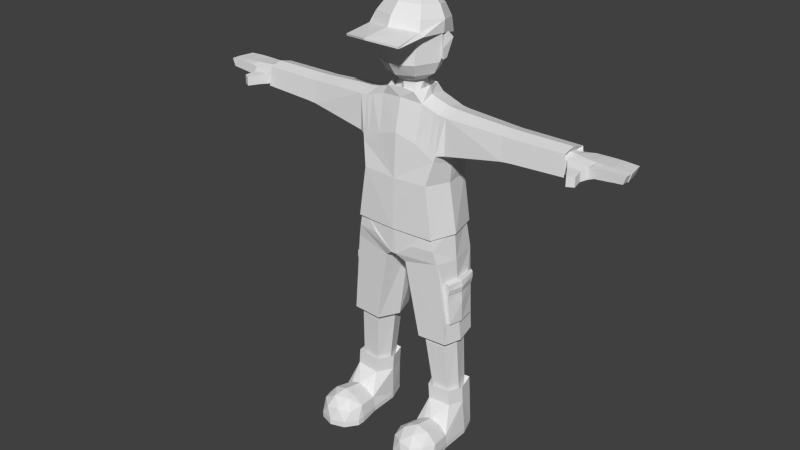 # Source: Max8_-_Nope.blend  (saved by Blender 2.71.0; exported with 4.5.12 LTS)
import bpy
from mathutils import Matrix  # noqa: F401  (used for matrix-valued properties, if any)

bpy.ops.wm.read_factory_settings(use_empty=True)
scene = bpy.context.scene
scene.name = 'Scene'

# ---- collections
col_collection_1 = bpy.data.collections.new('Collection 1'); scene.collection.children.link(col_collection_1)

# ---- world
world_world = bpy.data.worlds.new('World'); scene.world = world_world
world_world.color = (0.05088, 0.05088, 0.05088)
world_world.use_sun_shadow = False
world_world.sun_shadow_jitter_overblur = 0.0
world_world.cycles.sampling_method = 'MANUAL'
world_world.cycles.sample_map_resolution = 256

# ---- meshes
me_max = bpy.data.meshes.new('Max')
me_max.from_pydata([(0.8997, 0.6701, 1.101), (0.8229, -0.5958, 1.17), (0.5178, -0.3369, 2.848), (0.3969, 0.5205, 2.866), (0.9917, 0.5602, 1.843), (0.9781, -0.4644, 1.854), (1.018, -0.001037, 1.125), (0.4643, -0.001037, 3.156), (0.3434, -0.3966, 3.085), (0.3434, 0.3945, 3.085), (0.4877, 0.02178, 2.951), (0.9922, 0.7721, -0.06337), (0.9922, -0.6083, -0.03906), (1.201, 0.0134, -0.04565), (1.042, 0.03091, 1.664), (0.9668, -0.3441, 2.713), (0.9585, 0.4599, 2.702), (0.9367, 0.01457, 2.817), (2.757, 0.03642, 1.999), (2.74, 0.01772, 2.722), (2.735, -0.2883, 2.647), (2.764, 0.42, 2.146), (2.756, -0.3447, 2.157), (2.742, 0.3873, 2.622), (2.483, -0.2875, 2.653), (2.513, 0.4175, 2.118), (2.484, 0.3879, 2.621), (2.481, 0.01924, 2.724), (2.512, -0.3471, 2.136), (2.517, 0.03263, 1.975), (3.953, 0.02141, 2.062), (3.916, 0.003777, 2.73), (3.914, -0.2793, 2.661), (3.955, 0.3762, 2.199), (3.948, -0.3311, 2.208), (3.92, 0.3456, 2.637), (0.2955, 0.02506, 2.932), (0.3199, -0.2503, 2.919), (0.2271, 0.3003, 2.932), (0.9454, 0.6914, 0.09882), (0.949, -0.54, 0.1755), (1.133, 0.04632, 0.1159), (3.816, 0.03146, 2.183), (3.799, 0.01617, 2.609), (3.802, -0.2309, 2.546), (3.814, 0.3405, 2.245), (3.813, -0.2756, 2.254), (3.803, 0.3142, 2.524), (0.05738, 0.7837, -0.6752), (0.05738, -0.6419, -0.6455), (0.9454, 0.6914, 0.09882), (0.05738, 0.7837, -0.6752), (0.05738, -0.6419, -0.6455), (1.05, 0.7557, -0.684), (1.096, -0.5145, -0.6248), (1.206, 0.04925, -0.6882), (0.2153, 0.7152, -0.8655), (0.2623, -0.5551, -0.8066), (0.1311, 0.0455, -0.8571), (0.05738, 0.03632, -0.6604), (1.244, 0.6118, -2.657), (1.308, -0.4455, -2.608), (1.377, 0.05076, -2.673), (0.5696, 0.5761, -2.671), (0.5953, -0.4812, -2.622), (0.3957, 0.04747, -2.667), (1.241, 0.05623, -1.183), (1.241, 0.05623, -1.183), (1.309, 0.05893, -2.174), (1.199, 0.5176, -1.674), (1.235, 0.4762, -2.168), (1.164, 0.559, -1.18), (1.225, -0.3257, -1.649), (1.262, -0.2984, -2.145), (1.188, -0.3531, -1.153), (1.382, 0.0589, -1.674), (1.275, 0.5359, -1.416), (1.379, 0.06024, -2.169), (1.27, 0.5189, -1.669), (1.305, 0.4775, -2.163), (1.234, 0.5603, -1.121), (1.295, -0.3244, -1.644), (1.332, -0.2971, -2.14), (1.258, -0.3518, -1.093), (1.164, 0.559, -1.18), (1.188, -0.3531, -1.153), (1.311, 0.05755, -1.124), (1.234, 0.5603, -1.121), (1.258, -0.3518, -1.093), (1.252, 0.5396, -1.302), (1.346, 0.05822, -1.306), (1.276, -0.3381, -1.276), (1.206, -0.3394, -1.28), (1.354, 0.05832, -1.17), (1.277, 0.5611, -1.167), (1.301, -0.351, -1.139), (1.354, 0.05832, -1.17), (1.277, 0.5611, -1.167), (1.301, -0.351, -1.139), (1.295, 0.5404, -1.293), (1.389, 0.05899, -1.297), (1.32, -0.3373, -1.267), (1.369, 0.05453, -1.42), (1.299, -0.3418, -1.39), (1.019, -0.5623, -0.3152), (1.109, 0.5047, -2.511), (1.16, -0.3313, -2.473), (1.242, 0.06107, -2.524), (0.658, 0.4765, -2.582), (0.6783, -0.3595, -2.544), (0.5205, 0.05847, -2.579), (0.4996, -0.626, -0.3255), (0.7211, -0.5852, -0.06605), (0.4745, -0.5964, 0.1458), (0.7147, 0.07601, -4.138), (0.8534, -0.2343, -4.109), (0.8084, 0.3863, -4.139), (1.354, 0.07794, -4.133), (1.275, -0.2134, -4.089), (1.263, 0.4073, -4.119), (0.6261, 0.07269, -4.34), (0.8088, -0.336, -4.302), (0.7495, 0.4813, -4.342), (1.468, 0.07524, -4.334), (1.364, -0.3084, -4.275), (1.348, 0.5089, -4.316), (0.5993, 0.07269, -3.964), (0.782, -0.336, -3.926), (0.7227, 0.4813, -3.966), (1.442, 0.07524, -3.957), (1.337, -0.3084, -3.899), (1.321, 0.5089, -3.94), (0.7501, -1.571, -5.199), (0.5414, -1.284, -5.199), (1.426, -1.571, -5.199), (1.088, -1.681, -5.199), (1.634, -1.284, -5.199), (0.5414, -1.107, -5.199), (1.634, -1.107, -5.199), (1.247, -1.595, -4.805), (0.6721, -1.409, -4.805), (1.602, -1.107, -4.805), (1.088, -1.107, -4.487), (0.8435, -1.107, -4.573), (1.634, -1.107, -5.061), (0.5414, -1.107, -5.061), (1.634, -1.284, -5.061), (1.088, -1.681, -5.061), (1.426, -1.571, -5.061), (0.5414, -1.284, -5.061), (0.7501, -1.571, -5.061), (1.483, -1.394, -4.759), (0.9368, -1.571, -4.759), (0.5991, -1.107, -4.759), (1.181, -1.394, -4.573), (1.39, -1.107, -4.573), (0.8435, -1.284, -4.573), (0.6239, -0.6147, -5.2), (1.552, -0.6147, -5.2), (1.524, -0.6147, -4.865), (1.088, -0.6147, -4.595), (0.8804, -0.6147, -4.668), (1.552, -0.6147, -5.083), (0.6239, -0.6147, -5.083), (0.6729, -0.6147, -4.826), (1.344, -0.6147, -4.668), (0.7804, 0.5003, -5.176), (1.395, 0.5003, -5.176), (1.395, 0.5003, -5.099), (0.7804, 0.5003, -5.099), (0.637, 0.08035, -5.198), (1.539, 0.08035, -5.198), (1.539, 0.08035, -5.084), (0.637, 0.08035, -5.084), (0.288, 0.008098, 3.245), (0.1953, -0.2157, 3.245), (0.1953, 0.2319, 3.245), (1.134, 0.4995, -2.816), (1.187, -0.3271, -2.779), (1.271, 0.0609, -2.832), (0.6889, 0.4717, -2.839), (0.7126, -0.355, -2.802), (0.5561, 0.05832, -2.837), (1.171, -0.3292, -2.62), (0.6926, -0.3573, -2.667), (0.2758, 0.3595, 4.966), (0.4178, 0.5207, 4.768), (0.5239, 0.6045, 4.479), (0.5767, 0.598, 4.17), (0.3566, 0.1353, 5.018), (0.6028, 0.1064, 4.85), (0.762, 0.06311, 4.581), (0.7588, 0.03403, 4.306), (0.2758, -0.08895, 5.038), (0.4427, -0.308, 4.901), (0.5708, -0.4782, 4.653), (0.704, -0.5739, 4.343), (0.6679, -1.268, 4.277), (0.625, -0.5546, 4.42), (0.6679, -1.273, 4.322), (0.4066, -0.3985, 4.72), (0.4671, -0.5322, 3.693), (0.385, -0.4054, 3.425), (0.5192, -0.5111, 4.515), (0.6908, 0.008098, 3.693), (0.5563, 0.008098, 3.425), (0.5751, 0.008098, 4.72), (0.4066, 0.4147, 4.72), (0.4671, 0.5484, 3.693), (0.385, 0.4216, 3.425), (0.5192, 0.5273, 4.515), (0.7343, 0.008098, 4.515), (0.7439, 0.008098, 4.248), (0.754, 0.008098, 3.97), (0.7173, 0.073, 4.242), (0.6805, 0.1379, 4.515), (0.7368, 0.1757, 3.758), (0.7715, 0.3341, 4.161), (0.7347, 0.2075, 4.304), (0.7368, 0.07426, 3.74), (0.7143, 0.008098, 3.772), (1.132, -0.3476, 2.701), (1.132, 0.4411, 2.684), (1.132, 0.01072, 2.792), (1.132, 0.03414, 1.702), (1.132, 0.471, 1.847), (1.132, -0.3706, 1.87), (2.613, 0.3876, 2.621), (2.61, 0.01848, 2.723), (2.637, 0.03453, 1.987), (2.638, 0.4188, 2.132), (3.694, -0.281, 2.658), (3.694, 0.3858, 2.187), (3.694, 0.02466, 2.048), (3.694, -0.334, 2.197), (3.694, 0.006412, 2.729), (3.694, 0.3536, 2.634), (4.814, -0.2713, 2.365), (4.866, -0.2713, 2.369), (4.92, -0.2713, 2.378), (4.809, -0.1011, 2.594), (4.93, -0.1051, 2.588), (4.92, -0.1051, 2.394), (4.866, -0.1036, 2.392), (4.814, -0.1011, 2.388), (4.93, -0.2713, 2.585), (4.809, -0.2713, 2.584), (5.155, -0.2713, 2.399), (5.155, -0.1074, 2.399), (3.945, -0.2545, 2.545), (3.961, 0.009633, 2.199), (5.221, -0.2713, 2.579), (5.221, -0.1097, 2.577), (3.959, -0.005564, 2.608), (3.956, -0.2974, 2.25), (4.515, -0.2713, 2.323), (4.569, -0.2713, 2.343), (4.624, -0.2713, 2.346), (4.509, -0.0946, 2.597), (4.628, -0.0946, 2.593), (4.624, -0.0946, 2.363), (4.566, -0.0946, 2.36), (4.512, -0.0946, 2.339), (4.628, -0.2713, 2.576), (4.509, -0.2713, 2.568), (4.809, 0.352, 2.57), (4.93, 0.3394, 2.572), (4.92, 0.3394, 2.379), (4.866, 0.3457, 2.37), (4.814, 0.352, 2.366), (5.096, 0.313, 2.392), (5.161, 0.313, 2.572), (4.509, 0.3671, 2.561), (4.628, 0.3671, 2.563), (4.624, 0.3671, 2.354), (4.569, 0.3671, 2.35), (4.515, 0.3671, 2.338), (4.809, -0.09348, 2.592), (4.814, -0.09348, 2.375), (5.165, -0.08846, 2.386), (5.231, -0.08658, 2.577), (4.92, -0.09085, 2.381), (4.866, -0.09348, 2.379), (4.93, -0.09085, 2.587), (3.96, 0.3226, 2.528), (3.961, 0.3226, 2.248), (4.228, 0.3671, 2.271), (4.297, -0.07793, 2.602), (4.209, 0.3671, 2.553), (4.299, -0.0869, 2.251), (4.415, -0.2739, 2.544), (4.416, -0.2739, 2.281), (4.054, -0.4256, 2.49), (4.06, -0.4262, 2.248), (4.343, -0.4211, 2.488), (4.344, -0.4211, 2.264), (4.237, -0.7415, 2.46), (4.238, -0.7415, 2.252), (4.386, -0.6622, 2.461), (4.388, -0.6622, 2.253), (4.099, -0.4889, 2.252), (4.097, -0.4889, 2.481), (4.019, -0.3616, 2.246), (4.018, -0.3618, 2.503), (0.489, -0.5163, 2.009), (0.5296, 0.6099, 2.116), (0.8176, -0.4814, 1.905), (0.8401, 0.5765, 1.933), (0.7894, 0.01693, 2.861), (0.8195, -0.3418, 2.757), (0.7743, 0.4797, 2.756), (0.9739, 0.5814, 1.7), (0.9481, -0.4898, 1.722), (1.037, 0.02473, 1.56), (-0.8997, 0.6701, 1.101), (-0.8229, -0.5958, 1.17), (-0.5178, -0.3369, 2.848), (-0.3969, 0.5205, 2.866), (-0.9917, 0.5602, 1.843), (-0.9781, -0.4644, 1.854), (-1.018, -0.001037, 1.125), (-0.4643, -0.001037, 3.156), (-0.3434, -0.3966, 3.085), (-0.3434, 0.3945, 3.085), (-0.4877, 0.02178, 2.951), (-0.9922, 0.7721, -0.06337), (-0.9922, -0.6083, -0.03906), (-1.201, 0.0134, -0.04565), (-1.042, 0.03091, 1.664), (-0.9668, -0.3441, 2.713), (-0.9585, 0.4599, 2.702), (-0.9367, 0.01457, 2.817), (-2.757, 0.03642, 1.999), (-2.74, 0.01772, 2.722), (-2.735, -0.2883, 2.647), (-2.764, 0.42, 2.146), (-2.756, -0.3447, 2.157), (-2.742, 0.3873, 2.622), (-2.483, -0.2875, 2.653), (-2.513, 0.4175, 2.118), (-2.484, 0.3879, 2.621), (-2.481, 0.01924, 2.724), (-2.512, -0.3471, 2.136), (-2.517, 0.03263, 1.975), (-3.953, 0.02141, 2.062), (-3.916, 0.003777, 2.73), (-3.914, -0.2793, 2.661), (-3.955, 0.3762, 2.199), (-3.948, -0.3311, 2.208), (-3.92, 0.3456, 2.637), (-0.2955, 0.02506, 2.932), (-0.3199, -0.2503, 2.919), (-0.2271, 0.3003, 2.932), (-0.9454, 0.6914, 0.09882), (-0.949, -0.54, 0.1755), (-1.133, 0.04632, 0.1159), (-3.816, 0.03146, 2.183), (-3.799, 0.01617, 2.609), (-3.802, -0.2309, 2.546), (-3.814, 0.3405, 2.245), (-3.813, -0.2756, 2.254), (-3.803, 0.3142, 2.524), (0.0, -0.407, 2.901), (0.0, 0.4586, 3.061), (0.0, 0.6701, 1.12), (0.0, -0.5682, 2.163), (0.0, 0.6596, 2.389), (0.0, -0.6258, 1.146), (0.0, 0.4586, 3.061), (0.0, -0.407, 2.901), (0.0, -0.407, 2.901), (0.0, 0.4586, 3.061), (0.0, -0.3966, 3.121), (0.0, 0.3945, 3.121), (0.0, 0.7721, -0.05662), (0.0, -0.6698, -0.03864), (2.419e-23, -0.2961, 2.928), (-2.419e-23, 0.3048, 2.935), (0.0, 0.7244, 0.09882), (0.0, -0.6337, 0.1161), (-0.05738, 0.7837, -0.6752), (-0.05738, -0.6419, -0.6455), (-0.9454, 0.6914, 0.09882), (-0.05738, 0.7837, -0.6752), (-0.05738, -0.6419, -0.6455), (-1.05, 0.7557, -0.684), (-1.096, -0.5145, -0.6248), (-1.206, 0.04925, -0.6882), (-0.2153, 0.7152, -0.8655), (-0.2623, -0.5551, -0.8066), (-0.1311, 0.0455, -0.8571), (-0.05738, 0.03632, -0.6604), (-1.244, 0.6118, -2.657), (-1.308, -0.4455, -2.608), (-1.377, 0.05076, -2.673), (-0.5696, 0.5761, -2.671), (-0.5953, -0.4812, -2.622), (-0.3957, 0.04747, -2.667), (-1.241, 0.05623, -1.183), (-1.241, 0.05623, -1.183), (-1.309, 0.05893, -2.174), (-1.199, 0.5176, -1.674), (-1.235, 0.4762, -2.168), (-1.164, 0.559, -1.18), (-1.225, -0.3257, -1.649), (-1.262, -0.2984, -2.145), (-1.188, -0.3531, -1.153), (-1.382, 0.0589, -1.674), (-1.275, 0.5359, -1.416), (-1.379, 0.06024, -2.169), (-1.27, 0.5189, -1.669), (-1.305, 0.4775, -2.163), (-1.234, 0.5603, -1.121), (-1.295, -0.3244, -1.644), (-1.332, -0.2971, -2.14), (-1.258, -0.3518, -1.093), (-1.164, 0.559, -1.18), (-1.188, -0.3531, -1.153), (-1.311, 0.05755, -1.124), (-1.234, 0.5603, -1.121), (-1.258, -0.3518, -1.093), (-1.252, 0.5396, -1.302), (-1.346, 0.05822, -1.306), (-1.276, -0.3381, -1.276), (-1.206, -0.3394, -1.28), (-1.354, 0.05832, -1.17), (-1.277, 0.5611, -1.167), (-1.301, -0.351, -1.139), (-1.354, 0.05832, -1.17), (-1.277, 0.5611, -1.167), (-1.301, -0.351, -1.139), (-1.295, 0.5404, -1.293), (-1.389, 0.05899, -1.297), (-1.32, -0.3373, -1.267), (-1.369, 0.05453, -1.42), (-1.299, -0.3418, -1.39), (-1.019, -0.5623, -0.3152), (-1.109, 0.5047, -2.511), (-1.16, -0.3313, -2.473), (-1.242, 0.06107, -2.524), (-0.658, 0.4765, -2.582), (-0.6783, -0.3595, -2.544), (-0.5205, 0.05847, -2.579), (-0.4996, -0.626, -0.3255), (-0.7211, -0.5852, -0.06605), (-0.4745, -0.5964, 0.1458), (0.0, 0.7837, -0.6752), (0.0, -0.6419, -0.6455), (0.0, 0.7837, -0.6752), (0.0, -0.6419, -0.6455), (-0.7147, 0.07601, -4.138), (-0.8534, -0.2343, -4.109), (-0.8084, 0.3863, -4.139), (-1.354, 0.07794, -4.133), (-1.275, -0.2134, -4.089), (-1.263, 0.4073, -4.119), (-0.6261, 0.07269, -4.34), (-0.8088, -0.336, -4.302), (-0.7495, 0.4813, -4.342), (-1.468, 0.07524, -4.334), (-1.364, -0.3084, -4.275), (-1.348, 0.5089, -4.316), (-0.5993, 0.07269, -3.964), (-0.782, -0.336, -3.926), (-0.7227, 0.4813, -3.966), (-1.442, 0.07524, -3.957), (-1.337, -0.3084, -3.899), (-1.321, 0.5089, -3.94), (-0.7501, -1.571, -5.199), (-0.5414, -1.284, -5.199), (-1.426, -1.571, -5.199), (-1.088, -1.681, -5.199), (-1.634, -1.284, -5.199), (-0.5414, -1.107, -5.199), (-1.634, -1.107, -5.199), (-1.247, -1.595, -4.805), (-0.6721, -1.409, -4.805), (-1.602, -1.107, -4.805), (-1.088, -1.107, -4.487), (-0.8435, -1.107, -4.573), (-1.634, -1.107, -5.061), (-0.5414, -1.107, -5.061), (-1.634, -1.284, -5.061), (-1.088, -1.681, -5.061), (-1.426, -1.571, -5.061), (-0.5414, -1.284, -5.061), (-0.7501, -1.571, -5.061), (-1.483, -1.394, -4.759), (-0.9368, -1.571, -4.759), (-0.5991, -1.107, -4.759), (-1.181, -1.394, -4.573), (-1.39, -1.107, -4.573), (-0.8435, -1.284, -4.573), (-0.6239, -0.6147, -5.2), (-1.552, -0.6147, -5.2), (-1.524, -0.6147, -4.865), (-1.088, -0.6147, -4.595), (-0.8804, -0.6147, -4.668), (-1.552, -0.6147, -5.083), (-0.6239, -0.6147, -5.083), (-0.6729, -0.6147, -4.826), (-1.344, -0.6147, -4.668), (-0.7804, 0.5003, -5.176), (-1.395, 0.5003, -5.176), (-1.395, 0.5003, -5.099), (-0.7804, 0.5003, -5.099), (-0.637, 0.08035, -5.198), (-1.539, 0.08035, -5.198), (-1.539, 0.08035, -5.084), (-0.637, 0.08035, -5.084), (-0.288, 0.008098, 3.245), (-0.1953, -0.2157, 3.245), (-0.1953, 0.2319, 3.245), (-1.134, 0.4995, -2.816), (-1.187, -0.3271, -2.779), (-1.271, 0.0609, -2.832), (-0.6889, 0.4717, -2.839), (-0.7126, -0.355, -2.802), (-0.5561, 0.05832, -2.837), (-1.171, -0.3292, -2.62), (-0.6926, -0.3573, -2.667), (-0.2758, 0.3595, 4.966), (-0.4178, 0.5207, 4.768), (-0.5239, 0.6045, 4.479), (-0.5767, 0.598, 4.17), (-0.3566, 0.1353, 5.018), (-0.6028, 0.1064, 4.85), (-0.762, 0.06311, 4.581), (-0.7588, 0.03403, 4.306), (-0.2758, -0.08895, 5.038), (-0.4427, -0.308, 4.901), (-0.5708, -0.4782, 4.653), (-0.704, -0.5739, 4.343), (-0.6679, -1.268, 4.277), (-0.625, -0.5546, 4.42), (-0.6679, -1.273, 4.322), (-0.4066, -0.3985, 4.72), (-0.4671, -0.5322, 3.693), (-0.385, -0.4054, 3.425), (-0.5192, -0.5111, 4.515), (-0.6908, 0.008098, 3.693), (-0.5563, 0.008098, 3.425), (-0.5751, 0.008098, 4.72), (-0.4066, 0.4147, 4.72), (-0.4671, 0.5484, 3.693), (-0.385, 0.4216, 3.425), (-0.5192, 0.5273, 4.515), (-0.7343, 0.008098, 4.515), (-0.7439, 0.008098, 4.248), (-0.754, 0.008098, 3.97), (-0.7173, 0.073, 4.242), (-0.6805, 0.1379, 4.515), (-0.7368, 0.1757, 3.758), (-0.7715, 0.3341, 4.161), (-0.7347, 0.2075, 4.304), (-0.7368, 0.07426, 3.74), (-0.7143, 0.008098, 3.772), (0.0, -0.3084, 3.245), (0.0, 0.3246, 3.245), (0.0, 0.4524, 4.963), (0.0, 0.6923, 4.74), (0.0, 0.8287, 4.443), (0.0, 0.8407, 4.115), (0.0, 0.1454, 5.093), (0.0, -0.1818, 5.065), (0.0, -0.4796, 4.929), (0.0, -0.7025, 4.689), (0.0, -0.8002, 4.436), (0.0, -1.499, 4.374), (0.0, -0.8044, 4.48), (0.0, -1.503, 4.418), (0.0, -0.567, 4.72), (0.0, -0.7262, 4.515), (0.0, -0.756, 3.693), (0.0, -0.5767, 3.425), (0.0, 0.5832, 4.72), (0.0, 0.7424, 4.515), (0.0, 0.7722, 3.693), (0.0, 0.5929, 3.425), (-1.132, -0.3476, 2.701), (-1.132, 0.4411, 2.684), (-1.132, 0.01072, 2.792), (-1.132, 0.03414, 1.702), (-1.132, 0.471, 1.847), (-1.132, -0.3706, 1.87), (-2.613, 0.3876, 2.621), (-2.61, 0.01848, 2.723), (-2.637, 0.03453, 1.987), (-2.638, 0.4188, 2.132), (-3.694, -0.281, 2.658), (-3.694, 0.3858, 2.187), (-3.694, 0.02466, 2.048), (-3.694, -0.334, 2.197), (-3.694, 0.006412, 2.729), (-3.694, 0.3536, 2.634), (-4.814, -0.2713, 2.365), (-4.866, -0.2713, 2.369), (-4.92, -0.2713, 2.378), (-4.809, -0.1011, 2.594), (-4.93, -0.1051, 2.588), (-4.92, -0.1051, 2.394), (-4.866, -0.1036, 2.392), (-4.814, -0.1011, 2.388), (-4.93, -0.2713, 2.585), (-4.809, -0.2713, 2.584), (-5.155, -0.2713, 2.399), (-5.155, -0.1074, 2.399), (-3.945, -0.2545, 2.545), (-3.961, 0.009633, 2.199), (-5.221, -0.2713, 2.579), (-5.221, -0.1097, 2.577), (-3.959, -0.005564, 2.608), (-3.956, -0.2974, 2.25), (-4.515, -0.2713, 2.323), (-4.569, -0.2713, 2.343), (-4.624, -0.2713, 2.346), (-4.509, -0.0946, 2.597), (-4.628, -0.0946, 2.593), (-4.624, -0.0946, 2.363), (-4.566, -0.0946, 2.36), (-4.512, -0.0946, 2.339), (-4.628, -0.2713, 2.576), (-4.509, -0.2713, 2.568), (-4.809, 0.352, 2.57), (-4.93, 0.3394, 2.572), (-4.92, 0.3394, 2.379), (-4.866, 0.3457, 2.37), (-4.814, 0.352, 2.366), (-5.096, 0.313, 2.392), (-5.161, 0.313, 2.572), (-4.509, 0.3671, 2.561), (-4.628, 0.3671, 2.563), (-4.624, 0.3671, 2.354), (-4.569, 0.3671, 2.35), (-4.515, 0.3671, 2.338), (-4.809, -0.09348, 2.592), (-4.814, -0.09348, 2.375), (-5.165, -0.08846, 2.386), (-5.231, -0.08658, 2.577), (-4.92, -0.09085, 2.381), (-4.866, -0.09348, 2.379), (-4.93, -0.09085, 2.587), (-3.96, 0.3226, 2.528), (-3.961, 0.3226, 2.248), (-4.228, 0.3671, 2.271), (-4.297, -0.07793, 2.602), (-4.209, 0.3671, 2.553), (-4.299, -0.0869, 2.251), (-4.415, -0.2739, 2.544), (-4.416, -0.2739, 2.281), (-4.054, -0.4256, 2.49), (-4.06, -0.4262, 2.248), (-4.343, -0.4211, 2.488), (-4.344, -0.4211, 2.264), (-4.237, -0.7415, 2.46), (-4.238, -0.7415, 2.252), (-4.386, -0.6622, 2.461), (-4.388, -0.6622, 2.253), (-4.099, -0.4889, 2.252), (-4.097, -0.4889, 2.481), (-4.019, -0.3616, 2.246), (-4.018, -0.3618, 2.503), (-0.489, -0.5163, 2.009), (-0.5296, 0.6099, 2.116), (-0.8176, -0.4814, 1.905), (-0.8401, 0.5765, 1.933), (-0.7894, 0.01693, 2.861), (-0.8195, -0.3418, 2.757), (-0.7743, 0.4797, 2.756), (-0.9739, 0.5814, 1.7), (-0.9481, -0.4898, 1.722), (-1.037, 0.02473, 1.56)], [], [(311, 313, 6, 0), (306, 304, 365, 367, 1, 312), (366, 305, 307, 311, 0, 364), (307, 310, 16, 4), (7, 2, 10), (6, 1, 12, 13), (364, 0, 11, 374), (1, 367, 375, 12), (0, 6, 13, 11), (369, 2, 362), (306, 5, 15, 309), (10, 9, 7), (310, 308, 17, 16), (25, 225, 222, 26), (17, 15, 221, 223), (18, 22, 229), (3, 9, 10), (20, 24, 28, 22), (20, 22, 234, 231), (230, 227, 23, 21), (19, 20, 231, 235), (3, 371, 373, 9), (227, 228, 19, 23), (3, 363, 371), (25, 230, 229, 29), (308, 309, 15, 17), (362, 2, 370), (235, 31, 35, 236), (370, 2, 8, 372), (2, 7, 8), (22, 28, 229), (236, 35, 33, 232), (26, 222, 223, 27), (312, 1, 6, 313), (234, 233, 30, 34), (233, 232, 33, 30), (368, 3, 305, 366), (2, 369, 365, 304), (5, 226, 221, 15), (3, 368, 363), (4, 225, 224, 14), (224, 29, 28, 226), (4, 16, 222, 225), (9, 373, 377, 38), (8, 7, 36, 37), (9, 38, 36, 7), (372, 8, 37, 376), (40, 113, 112), (40, 112, 104), (13, 12, 40, 41), (374, 11, 39, 378), (11, 13, 41, 39), (34, 30, 42, 46), (30, 33, 45, 42), (35, 47, 45, 33), (31, 32, 44, 43), (32, 34, 46, 44), (31, 43, 47, 35), (378, 39, 48, 446), (446, 48, 51, 448), (49, 447, 449, 52), (51, 50, 53, 56), (48, 39, 50, 51), (58, 57, 52, 49, 59), (56, 58, 59, 48, 51), (56, 63, 65, 58), (58, 65, 64, 57), (73, 68, 77, 82), (89, 80, 94, 99), (72, 73, 82, 81), (74, 92, 91, 83), (62, 68, 73, 72, 92, 74, 67, 55, 54, 61), (62, 60, 53, 55, 67, 71, 69, 70, 68), (78, 75, 77, 79), (83, 91, 101, 95), (75, 81, 82, 77), (70, 69, 78, 79), (69, 71, 80, 89, 78), (68, 70, 79, 77), (80, 71, 84, 87), (57, 64, 61, 54), (56, 53, 60, 63), (52, 449, 448, 51), (66, 85, 88, 86), (84, 66, 86, 87), (100, 101, 103, 102), (67, 74, 85, 66), (74, 83, 88, 85), (71, 67, 66, 84), (92, 72, 81, 91), (89, 90, 75, 78), (90, 91, 81, 75), (95, 93, 96, 98), (94, 93, 100, 99), (93, 95, 101, 100), (93, 94, 97, 96), (88, 83, 95, 98), (86, 88, 98, 96), (87, 86, 96, 97), (80, 87, 97, 94), (91, 90, 102, 103), (90, 89, 76, 102), (89, 99, 76), (99, 100, 102, 76), (101, 91, 103), (55, 104, 54), (63, 108, 110, 65), (65, 110, 109, 64), (63, 60, 105, 108), (61, 64, 109, 106), (60, 62, 107, 105), (62, 61, 106, 107), (112, 111, 104), (111, 52, 57, 54, 104), (111, 49, 52), (177, 179, 117, 119), (179, 178, 118, 117), (180, 116, 114, 182), (164, 161, 121, 120), (120, 126, 128, 122), (130, 129, 117, 118), (127, 115, 114, 126), (123, 172, 168, 125), (146, 148, 134, 136), (138, 136, 134, 135, 132, 133, 137), (143, 142, 160, 161), (144, 146, 136, 138), (147, 150, 132, 135), (149, 145, 137, 133), (139, 151, 154), (140, 152, 156), (145, 149, 153), (147, 148, 139), (149, 150, 140), (153, 156, 143), (146, 144, 141), (143, 156, 142), (148, 151, 139), (148, 146, 151), (146, 141, 151), (150, 152, 140), (150, 147, 152), (147, 139, 152), (149, 140, 153), (154, 155, 142), (154, 151, 155), (151, 141, 155), (156, 154, 142), (156, 152, 154), (152, 139, 154), (144, 138, 158, 162), (148, 147, 135, 134), (153, 140, 156), (150, 149, 133, 132), (162, 158, 171, 172), (145, 153, 164, 163), (141, 144, 162, 159), (153, 143, 161, 164), (155, 141, 159, 165), (142, 155, 165, 160), (137, 145, 163, 157), (138, 137, 157, 158), (173, 120, 122, 169), (160, 121, 161), (160, 165, 124), (159, 123, 124, 165), (169, 168, 167, 166), (170, 173, 169, 166), (158, 157, 170, 171), (171, 170, 166, 167), (172, 171, 167, 168), (157, 163, 173, 170), (168, 169, 122, 125), (164, 120, 173, 163), (129, 131, 119, 117), (121, 124, 130, 127), (121, 127, 126, 120), (126, 114, 116, 128), (127, 130, 118, 115), (131, 128, 116, 119), (38, 377, 558, 176), (38, 176, 36), (106, 109, 184, 183), (180, 177, 119, 116), (125, 122, 128, 131), (183, 184, 181, 178), (178, 179, 183), (106, 183, 107), (105, 107, 179, 177), (181, 184, 182), (108, 180, 182, 110), (183, 179, 107), (109, 110, 184), (108, 105, 177, 180), (37, 174, 175), (376, 37, 175, 557), (36, 176, 174), (174, 37, 36), (562, 561, 187, 188), (561, 560, 186, 187), (560, 559, 185, 186), (188, 187, 191, 192), (187, 186, 190, 191), (186, 185, 189, 190), (192, 191, 195, 198, 196), (191, 190, 194, 195), (190, 189, 193, 194), (198, 195, 566, 569), (195, 194, 565, 566), (194, 193, 564, 565), (559, 563, 185), (185, 563, 189), (189, 563, 193), (193, 563, 564), (196, 567, 569, 198), (198, 569, 570, 199), (568, 197, 199, 570), (197, 196, 198, 199), (567, 196, 197, 568), (572, 203, 200, 571), (205, 204, 201, 202), (203, 211, 206, 200), (202, 201, 573, 574), (576, 575, 207, 210), (174, 176, 209, 205), (205, 209, 208, 204), (204, 208, 210, 215, 214, 213, 220), (209, 578, 577, 208), (577, 576, 210, 208), (212, 213, 214), (572, 573, 201, 203), (201, 204, 220, 213, 212, 211, 203), (211, 212, 214, 215), (211, 215, 210, 207, 206), (214, 213, 217, 218), (220, 219, 216, 217, 213), (175, 202, 574, 557), (176, 558, 578, 209), (174, 205, 202, 175), (178, 181, 115, 118), (182, 114, 115, 181), (162, 172, 123, 159), (123, 125, 131, 129), (121, 160, 124), (124, 123, 129, 130), (184, 110, 182), (113, 379, 447, 49, 111, 112), (50, 41, 55, 53), (41, 40, 104, 55), (12, 375, 379, 113, 40), (225, 25, 29, 224), (16, 17, 223, 222), (14, 224, 226, 5), (24, 27, 223, 221), (27, 24, 228), (230, 21, 18, 229), (20, 228, 24), (20, 19, 228), (26, 27, 228, 227), (25, 26, 227, 230), (29, 229, 28), (19, 235, 236, 23), (231, 234, 34, 32), (23, 236, 232, 21), (22, 18, 233, 234), (235, 231, 32, 31), (18, 21, 232, 233), (281, 267, 270, 279), (279, 270, 271, 280), (246, 240, 259, 263), (245, 246, 238), (245, 238, 239), (244, 243, 238, 237), (247, 251, 245, 239), (247, 239, 242, 248), (245, 251, 252, 241), (238, 246, 237), (248, 252, 251, 247), (277, 278, 282), (287, 253, 249, 290), (238, 243, 242, 239), (240, 246, 245, 241), (275, 261, 262, 276), (258, 259, 273, 272), (260, 274, 269, 278), (263, 264, 256), (263, 256, 257), (262, 261, 256, 255), (256, 264, 255), (256, 261, 260, 257), (258, 264, 263, 259), (286, 289, 250, 285), (237, 257, 260, 244), (282, 283, 277), (288, 284, 253, 287), (286, 285, 284, 288), (246, 263, 257, 237), (266, 268, 265), (268, 266, 267), (268, 269, 265), (267, 266, 271, 270), (273, 275, 272), (275, 273, 274), (275, 276, 272), (265, 269, 274, 273), (278, 269, 268, 282), (280, 271, 266, 283), (282, 268, 267, 281), (283, 266, 265, 277), (252, 248, 242, 241), (281, 283, 282), (275, 274, 260, 261), (240, 241, 243), (242, 243, 241), (279, 280, 283, 281), (243, 244, 240), (277, 265, 273, 259), (259, 240, 244, 260), (260, 278, 277, 259), (291, 254, 250, 289), (264, 290, 291, 255), (258, 287, 290, 264), (276, 262, 289, 286), (272, 288, 287, 258), (276, 286, 288, 272), (255, 291, 289, 262), (294, 298, 299, 295), (249, 254, 302, 303), (249, 303, 290), (298, 296, 297, 299), (294, 301, 296, 298), (295, 300, 293), (300, 297, 296, 301), (292, 301, 294), (299, 297, 300, 295), (293, 300, 301, 292), (290, 294, 295, 291), (293, 302, 291, 295), (303, 292, 294, 290), (254, 291, 302), (302, 293, 292, 303), (249, 44, 46, 254), (284, 47, 43, 253), (254, 46, 42, 250), (253, 43, 44, 249), (285, 45, 47, 284), (285, 250, 42, 45), (28, 24, 221, 226), (305, 3, 310, 307), (304, 306, 309, 2), (3, 10, 308, 310), (10, 2, 309, 308), (4, 14, 313, 311), (5, 312, 313, 14), (5, 306, 312), (311, 307, 4), (669, 314, 320, 671), (664, 670, 315, 367, 365, 662), (366, 364, 314, 669, 665, 663), (665, 318, 330, 668), (321, 324, 316), (320, 327, 326, 315), (364, 374, 325, 314), (315, 326, 375, 367), (314, 325, 327, 320), (369, 362, 316), (664, 667, 329, 319), (324, 321, 323), (668, 330, 331, 666), (339, 340, 580, 583), (331, 581, 579, 329), (332, 587, 336), (317, 324, 323), (334, 336, 342, 338), (334, 589, 592, 336), (588, 335, 337, 585), (333, 593, 589, 334), (317, 323, 373, 371), (585, 337, 333, 586), (317, 371, 363), (339, 343, 587, 588), (666, 331, 329, 667), (362, 370, 316), (593, 594, 349, 345), (370, 372, 322, 316), (316, 322, 321), (336, 587, 342), (594, 590, 347, 349), (340, 341, 581, 580), (670, 671, 320, 315), (592, 348, 344, 591), (591, 344, 347, 590), (368, 366, 663, 317), (316, 662, 365, 369), (319, 329, 579, 584), (317, 363, 368), (318, 328, 582, 583), (582, 584, 342, 343), (318, 583, 580, 330), (323, 352, 377, 373), (322, 351, 350, 321), (323, 321, 350, 352), (372, 376, 351, 322), (354, 444, 445), (354, 436, 444), (327, 355, 354, 326), (374, 378, 353, 325), (325, 353, 355, 327), (348, 360, 356, 344), (344, 356, 359, 347), (349, 347, 359, 361), (345, 357, 358, 346), (346, 358, 360, 348), (345, 349, 361, 357), (378, 446, 380, 353), (446, 448, 383, 380), (381, 384, 449, 447), (383, 388, 385, 382), (380, 383, 382, 353), (390, 391, 381, 384, 389), (388, 383, 380, 391, 390), (388, 390, 397, 395), (390, 389, 396, 397), (405, 414, 409, 400), (421, 431, 426, 412), (404, 413, 414, 405), (406, 415, 423, 424), (394, 393, 386, 387, 399, 406, 424, 404, 405, 400), (394, 400, 402, 401, 403, 399, 387, 385, 392), (410, 411, 409, 407), (415, 427, 433, 423), (407, 409, 414, 413), (402, 411, 410, 401), (401, 410, 421, 412, 403), (400, 409, 411, 402), (412, 419, 416, 403), (389, 386, 393, 396), (388, 395, 392, 385), (384, 383, 448, 449), (398, 418, 420, 417), (416, 419, 418, 398), (432, 434, 435, 433), (399, 398, 417, 406), (406, 417, 420, 415), (403, 416, 398, 399), (424, 423, 413, 404), (421, 410, 407, 422), (422, 407, 413, 423), (427, 430, 428, 425), (426, 431, 432, 425), (425, 432, 433, 427), (425, 428, 429, 426), (420, 430, 427, 415), (418, 428, 430, 420), (419, 429, 428, 418), (412, 426, 429, 419), (423, 435, 434, 422), (422, 434, 408, 421), (421, 408, 431), (431, 408, 434, 432), (433, 435, 423), (387, 386, 436), (395, 397, 442, 440), (397, 396, 441, 442), (395, 440, 437, 392), (393, 438, 441, 396), (392, 437, 439, 394), (394, 439, 438, 393), (444, 436, 443), (443, 436, 386, 389, 384), (443, 384, 381), (513, 455, 453, 515), (515, 453, 454, 514), (516, 518, 450, 452), (500, 456, 457, 497), (456, 458, 464, 462), (466, 454, 453, 465), (463, 462, 450, 451), (459, 461, 504, 508), (482, 472, 470, 484), (474, 473, 469, 468, 471, 470, 472), (479, 497, 496, 478), (480, 474, 472, 482), (483, 471, 468, 486), (485, 469, 473, 481), (475, 490, 487), (476, 492, 488), (481, 489, 485), (483, 475, 484), (485, 476, 486), (489, 479, 492), (482, 477, 480), (479, 478, 492), (484, 475, 487), (484, 487, 482), (482, 487, 477), (486, 476, 488), (486, 488, 483), (483, 488, 475), (485, 489, 476), (490, 478, 491), (490, 491, 487), (487, 491, 477), (492, 478, 490), (492, 490, 488), (488, 490, 475), (480, 498, 494, 474), (484, 470, 471, 483), (489, 492, 476), (486, 468, 469, 485), (498, 508, 507, 494), (481, 499, 500, 489), (477, 495, 498, 480), (489, 500, 497, 479), (491, 501, 495, 477), (478, 496, 501, 491), (473, 493, 499, 481), (474, 494, 493, 473), (509, 505, 458, 456), (496, 497, 457), (496, 460, 501), (495, 501, 460, 459), (505, 502, 503, 504), (506, 502, 505, 509), (494, 507, 506, 493), (507, 503, 502, 506), (508, 504, 503, 507), (493, 506, 509, 499), (504, 461, 458, 505), (500, 499, 509, 456), (465, 453, 455, 467), (457, 463, 466, 460), (457, 456, 462, 463), (462, 464, 452, 450), (463, 451, 454, 466), (467, 455, 452, 464), (352, 512, 558, 377), (352, 350, 512), (438, 519, 520, 441), (516, 452, 455, 513), (461, 467, 464, 458), (519, 514, 517, 520), (514, 519, 515), (438, 439, 519), (437, 513, 515, 439), (517, 518, 520), (440, 442, 518, 516), (519, 439, 515), (441, 520, 442), (440, 516, 513, 437), (351, 511, 510), (376, 557, 511, 351), (350, 510, 512), (510, 350, 351), (562, 524, 523, 561), (561, 523, 522, 560), (560, 522, 521, 559), (524, 528, 527, 523), (523, 527, 526, 522), (522, 526, 525, 521), (528, 532, 534, 531, 527), (527, 531, 530, 526), (526, 530, 529, 525), (534, 569, 566, 531), (531, 566, 565, 530), (530, 565, 564, 529), (559, 521, 563), (521, 525, 563), (525, 529, 563), (529, 564, 563), (532, 534, 569, 567), (534, 535, 570, 569), (568, 570, 535, 533), (533, 535, 534, 532), (567, 568, 533, 532), (572, 571, 536, 539), (541, 538, 537, 540), (539, 536, 542, 547), (538, 574, 573, 537), (576, 546, 543, 575), (510, 541, 545, 512), (541, 540, 544, 545), (540, 556, 549, 550, 551, 546, 544), (545, 544, 577, 578), (577, 544, 546, 576), (548, 550, 549), (572, 539, 537, 573), (537, 539, 547, 548, 549, 556, 540), (547, 551, 550, 548), (547, 542, 543, 546, 551), (550, 554, 553, 549), (556, 549, 553, 552, 555), (511, 557, 574, 538), (512, 545, 578, 558), (510, 511, 538, 541), (514, 454, 451, 517), (518, 517, 451, 450), (498, 495, 459, 508), (459, 465, 467, 461), (457, 460, 496), (460, 466, 465, 459), (569, 570, 568, 567), (520, 518, 442), (445, 444, 443, 381, 447, 379), (382, 385, 387, 355), (355, 387, 436, 354), (326, 354, 445, 379, 375), (583, 582, 343, 339), (330, 580, 581, 331), (328, 319, 584, 582), (338, 579, 581, 341), (341, 586, 338), (588, 587, 332, 335), (334, 338, 586), (334, 586, 333), (340, 585, 586, 341), (339, 588, 585, 340), (343, 342, 587), (333, 337, 594, 593), (589, 346, 348, 592), (337, 335, 590, 594), (336, 592, 591, 332), (593, 345, 346, 589), (332, 591, 590, 335), (639, 637, 628, 625), (637, 638, 629, 628), (604, 621, 617, 598), (603, 596, 604), (603, 597, 596), (602, 595, 596, 601), (605, 597, 603, 609), (605, 606, 600, 597), (603, 599, 610, 609), (596, 595, 604), (606, 605, 609, 610), (635, 640, 636), (645, 648, 607, 611), (596, 597, 600, 601), (598, 599, 603, 604), (633, 634, 620, 619), (616, 630, 631, 617), (618, 636, 627, 632), (621, 614, 622), (621, 615, 614), (620, 613, 614, 619), (614, 613, 622), (614, 615, 618, 619), (616, 617, 621, 622), (644, 643, 608, 647), (595, 602, 618, 615), (640, 635, 641), (646, 645, 611, 642), (644, 646, 642, 643), (604, 595, 615, 621), (624, 623, 626), (626, 625, 624), (626, 623, 627), (625, 628, 629, 624), (631, 630, 633), (633, 632, 631), (633, 630, 634), (623, 631, 632, 627), (636, 640, 626, 627), (638, 641, 624, 629), (640, 639, 625, 626), (641, 635, 623, 624), (610, 599, 600, 606), (639, 640, 641), (633, 619, 618, 632), (598, 601, 599), (600, 599, 601), (637, 639, 641, 638), (601, 598, 602), (635, 617, 631, 623), (617, 618, 602, 598), (618, 617, 635, 636), (649, 647, 608, 612), (622, 613, 649, 648), (616, 622, 648, 645), (634, 644, 647, 620), (630, 616, 645, 646), (634, 630, 646, 644), (613, 620, 647, 649), (652, 653, 657, 656), (607, 661, 660, 612), (607, 648, 661), (656, 657, 655, 654), (652, 656, 654, 659), (653, 651, 658), (658, 659, 654, 655), (650, 652, 659), (657, 653, 658, 655), (651, 650, 659, 658), (648, 649, 653, 652), (651, 653, 649, 660), (661, 648, 652, 650), (612, 660, 649), (660, 661, 650, 651), (607, 612, 360, 358), (642, 611, 357, 361), (612, 608, 356, 360), (611, 607, 358, 357), (643, 642, 361, 359), (643, 359, 356, 608), (342, 584, 579, 338), (663, 665, 668, 317), (662, 316, 667, 664), (317, 668, 666, 324), (324, 666, 667, 316), (318, 669, 671, 328), (319, 328, 671, 670), (319, 670, 664), (669, 318, 665)])
_uv = me_max.uv_layers.new(name='UVMap')
_uv.uv.foreach_set('vector', [0.1892, 0.3128, 0.0614, 0.5539, 0.01471, 0.5586, 0.3526, 0.1778, 0.4938, 0.1353, 0.5297, 0.1264, 0.6016, 0.1087, 0.5929, 0.2568, 0.4743, 0.2461, 0.4661, 0.1951, 0.1995, 0.101, 0.2761, 0.1394, 0.3144, 0.1586, 0.3411, 0.2325, 0.3296, 0.2872, 0.1995, 0.2845, 0.2665, 0.08443, 0.1812, 0.4773, 0.3526, 0.1778, 0.2761, 0.1394, 0.95, 0.6413, 0.9931, 0.6917, 0.9789, 0.639, 0.1081, 0.5491, 0.1972, 0.544, 0.1972, 0.6916, 0.1066, 0.6989, 0.1995, 0.2845, 0.3296, 0.2872, 0.343, 0.4427, 0.1995, 0.4417, 0.4743, 0.2461, 0.5929, 0.2568, 0.5835, 0.4147, 0.4409, 0.3975, 0.01471, 0.5586, 0.1081, 0.5491, 0.1066, 0.6989, 0.0, 0.7101, 0.0, 0.0, 0.0, 0.0, 0.0, 0.0, 0.4938, 0.1353, 0.4579, 0.1441, 0.4669, 0.01849, 0.2953, 0.3742, 0.9789, 0.639, 0.9625, 0.5822, 0.95, 0.6413, 0.004867, 0.7434, 0.07182, 0.757, 0.07179, 0.7903, 0.009734, 0.7768, 0.03652, 0.5544, 0.009638, 0.8243, 0.0, 0.0, 0.894, 0.6925, 0.07179, 0.7903, 0.1236, 0.7965, 0.1236, 0.8272, 0.0717, 0.832, 0.0932, 0.5799, 0.7232, 0.7542, 0.0, 0.0, 0.9931, 0.5655, 0.9625, 0.5822, 0.9789, 0.639, 0.0, 0.0, 0.9062, 0.5871, 0.0, 0.0, 0.3084, 0.7063, 0.3084, 0.7063, 0.3795, 0.7101, 0.3795, 0.8427, 0.3128, 0.8434, 0.9124, 0.6935, 0.9124, 0.6242, 0.9309, 0.625, 0.9309, 0.6945, 0.772, 0.581, 0.8175, 0.5803, 0.8217, 0.6959, 0.779, 0.6962, 0.3473, 0.8787, 0.3182, 0.9365, 0.3084, 0.9365, 0.3134, 0.8865, 0.7219, 0.5814, 0.7713, 0.5654, 0.772, 0.581, 0.7225, 0.5968, 0.0, 0.0, 0.0, 0.0, 0.0, 0.0, 0.03652, 0.5544, 0.03535, 0.5699, 0.0932, 0.5799, 0.09438, 0.565, 0.07182, 0.757, 0.1236, 0.7632, 0.1236, 0.7965, 0.07179, 0.7903, 0.0, 0.0, 0.0, 0.0, 0.0, 0.0, 0.9483, 0.118, 0.9491, 0.1455, 1.0, 0.1472, 1.0, 0.1193, 0.9817, 0.4901, 0.9889, 0.5655, 0.9551, 0.5401, 0.95, 0.4901, 0.1236, 0.9369, 0.1556, 0.8824, 0.1556, 0.9431, 0.0, 0.0, 0.0, 0.0, 0.0, 0.0, 0.4033, 0.8964, 0.4043, 0.9288, 0.4676, 0.9322, 0.4676, 0.8951, 0.0, 0.0, 0.0717, 0.832, 0.0, 0.0, 0.7213, 0.5661, 0.289, 0.3595, 0.4743, 0.2461, 0.1081, 0.5491, 0.1059, 0.511, 0.7296, 0.8658, 0.7843, 0.8705, 0.7852, 0.901, 0.7314, 0.896, 0.7843, 0.8705, 0.8323, 0.8536, 0.8323, 0.8849, 0.7852, 0.901, 0.1995, 0.0, 0.2569, 0.02942, 0.2761, 0.1394, 0.1995, 0.101, 0.5329, 0.00277, 0.608, 0.0, 0.6016, 0.1087, 0.5297, 0.1264, 0.1739, 0.4427, 0.0, 0.0, 0.1236, 0.7965, 0.4579, 0.1441, 0.0, 0.0, 0.0, 0.0, 0.0, 0.0, 0.02573, 0.4477, 0.02626, 0.4529, 0.1032, 0.4784, 0.1037, 0.4729, 0.1032, 0.4784, 0.09438, 0.565, 0.1455, 0.5491, 0.1711, 0.4532, 0.02626, 0.4529, 0.3526, 0.1778, 0.009638, 0.8243, 0.0, 0.0, 0.6897, 0.9535, 0.6897, 0.9032, 0.7096, 0.9032, 0.7096, 0.9477, 0.9022, 0.8784, 0.9594, 0.8615, 0.9594, 0.8732, 0.9221, 0.8842, 0.3903, 0.7673, 0.3795, 0.7851, 0.3795, 0.8243, 0.3903, 0.8275, 0.9022, 0.9287, 0.9022, 0.8784, 0.9221, 0.8842, 0.9221, 0.9286, 0.05651, 4.769e-08, 0.1314, 0.00441, 0.09239, 0.03845, 0.05651, 4.769e-08, 0.09239, 0.03845, 0.04551, 0.0784, 0.9365, 0.6158, 0.9062, 0.5278, 0.9222, 0.5269, 0.95, 0.5987, 0.6087, 0.5868, 0.6087, 0.7297, 0.5905, 0.7163, 0.5905, 0.5868, 0.9062, 0.5278, 0.9366, 0.4147, 0.95, 0.433, 0.9222, 0.5269, 0.02729, 0.9746, 0.0, 0.9274, 0.008, 0.9259, 0.02987, 0.9637, 0.0, 0.9274, 0.005889, 0.8738, 0.01272, 0.883, 0.008, 0.9259, 0.8588, 0.6677, 0.8694, 0.6694, 0.894, 0.6339, 0.8895, 0.6234, 0.07651, 0.9162, 0.07651, 0.9581, 0.06934, 0.9506, 0.06934, 0.917, 0.07651, 0.9581, 0.02729, 0.9746, 0.02987, 0.9637, 0.06934, 0.9506, 0.8895, 0.7084, 0.894, 0.7021, 0.8694, 0.6694, 0.8588, 0.6677, 0.8607, 0.6151, 0.8609, 0.4638, 0.9819, 0.6059, 0.9819, 0.6151, 0.0, 0.0, 0.0, 0.0, 0.0, 0.0, 0.0, 0.0, 0.0, 0.0, 0.0, 0.0, 0.0, 0.0, 0.0, 0.0, 0.2115, 0.5509, 0.3661, 0.4478, 0.3661, 0.5736, 0.2321, 0.5849, 0.0, 0.0, 0.0, 0.0, 0.0, 0.0, 0.0, 0.0, 0.5207, 0.7568, 0.426, 0.7612, 0.4118, 0.7891, 0.4118, 0.7891, 0.5186, 0.789, 0.6261, 0.7566, 0.5207, 0.7568, 0.5186, 0.789, 0.6362, 0.7891, 0.6362, 0.7891, 0.6261, 0.7566, 0.6102, 0.4638, 0.5269, 0.4648, 0.5207, 0.7568, 0.5207, 0.7568, 0.5269, 0.4648, 0.4436, 0.4677, 0.426, 0.7612, 0.9819, 0.7893, 0.9725, 0.8464, 0.9615, 0.8462, 0.9709, 0.7891, 0.08187, 0.956, 0.08261, 0.9852, 0.07637, 0.9774, 0.07501, 0.9569, 0.9615, 0.8774, 0.9615, 0.9571, 0.9504, 0.9572, 0.9504, 0.8775, 0.9615, 0.7977, 0.9601, 0.8184, 0.949, 0.8184, 0.9498, 0.7891, 0.5375, 0.4638, 0.5325, 0.3834, 0.5884, 0.3754, 0.589, 0.2957, 0.5885, 0.2367, 0.5897, 0.216, 0.5256, 0.2246, 0.523, 0.1452, 0.6111, 0.1296, 0.615, 0.4488, 0.5375, 0.4638, 0.449, 0.4638, 0.4118, 0.1479, 0.523, 0.1452, 0.5256, 0.2246, 0.4465, 0.2269, 0.4566, 0.3058, 0.4668, 0.3847, 0.5325, 0.3834, 0.8023, 0.8722, 0.73, 0.8681, 0.7324, 0.7891, 0.798, 0.7928, 0.9498, 0.7891, 0.949, 0.8184, 0.9422, 0.8176, 0.9436, 0.7969, 0.73, 0.8681, 0.6695, 0.8722, 0.676, 0.7928, 0.7324, 0.7891, 0.09428, 0.8176, 0.09428, 0.8971, 0.08323, 0.8971, 0.08323, 0.8176, 0.09428, 0.8971, 0.09428, 0.9766, 0.08261, 0.9852, 0.08187, 0.956, 0.08323, 0.8971, 0.9725, 0.8464, 0.9819, 0.9134, 0.9709, 0.9132, 0.9615, 0.8462, 0.0, 0.0, 0.0, 0.0, 0.0, 0.0, 0.0, 0.0, 0.1646, 0.1571, 0.1122, 0.4478, 0.0, 0.4457, 0.03337, 0.1281, 0.2321, 0.5849, 0.3661, 0.5736, 0.3552, 0.8914, 0.2496, 0.8796, 0.9819, 0.4638, 0.991, 0.4638, 0.991, 0.6919, 0.9819, 0.6919, 0.1263, 0.8982, 0.1363, 0.9636, 0.1253, 0.9641, 0.1153, 0.8987, 0.1363, 0.8176, 0.1263, 0.8982, 0.1153, 0.8987, 0.1253, 0.818, 0.3852, 0.5275, 0.3891, 0.5911, 0.37, 0.5912, 0.3661, 0.5277, 0.0, 0.0, 0.0, 0.0, 0.0, 0.0, 0.0, 0.0, 0.0, 0.0, 0.0, 0.0, 0.0, 0.0, 0.0, 0.0, 0.0, 0.0, 0.0, 0.0, 0.0, 0.0, 0.0, 0.0, 0.9601, 0.8184, 0.9615, 0.8774, 0.9504, 0.8775, 0.949, 0.8184, 0.804, 0.9311, 0.7282, 0.9272, 0.73, 0.8681, 0.8023, 0.8722, 0.7282, 0.9272, 0.6657, 0.9311, 0.6695, 0.8722, 0.73, 0.8681, 0.0, 0.0, 0.0, 0.0, 0.0, 0.0, 0.0, 0.0, 0.4092, 0.4478, 0.4056, 0.5282, 0.3852, 0.5275, 0.3891, 0.4505, 0.4056, 0.5282, 0.4092, 0.5938, 0.3891, 0.5911, 0.3852, 0.5275, 0.0, 0.0, 0.0, 0.0, 0.0, 0.0, 0.0, 0.0, 0.0, 0.0, 0.0, 0.0, 0.0, 0.0, 0.0, 0.0, 0.2036, 0.8983, 0.2073, 0.9639, 0.1996, 0.9636, 0.1959, 0.898, 0.2073, 0.8179, 0.2036, 0.8983, 0.1959, 0.898, 0.1996, 0.8176, 0.0, 0.0, 0.0, 0.0, 0.0, 0.0, 0.0, 0.0, 0.1559, 0.8176, 0.154, 0.8811, 0.1363, 0.8811, 0.1382, 0.8176, 0.154, 0.8811, 0.1559, 0.9581, 0.1382, 0.9581, 0.1363, 0.8811, 0.08187, 0.956, 0.07501, 0.9569, 0.07955, 0.9375, 0.3891, 0.4505, 0.3852, 0.5275, 0.3661, 0.5277, 0.37, 0.4507, 0.9422, 0.8176, 0.949, 0.8184, 0.9467, 0.8369, 0.523, 0.1452, 0.6163, 0.0789, 0.6111, 0.1296, 0.3955, 0.9093, 0.4025, 0.8978, 0.3772, 0.8255, 0.3661, 0.8254, 0.3661, 0.8254, 0.3772, 0.8255, 0.4025, 0.7518, 0.3955, 0.7398, 0.5429, 0.7894, 0.6493, 0.7891, 0.6413, 0.8009, 0.5497, 0.8011, 0.6511, 0.9588, 0.5388, 0.9588, 0.5461, 0.947, 0.6428, 0.947, 0.6493, 0.7891, 0.6657, 0.8797, 0.6547, 0.8788, 0.6413, 0.8009, 0.6657, 0.8797, 0.6511, 0.9588, 0.6428, 0.947, 0.6547, 0.8788, 0.09239, 0.03845, 0.1273, 0.07978, 0.04551, 0.0784, 0.1273, 0.07978, 0.1969, 0.1309, 0.1646, 0.1571, 0.03337, 0.1281, 0.04551, 0.0784, 0.0, 0.0, 0.0, 0.0, 0.0, 0.0, 0.09875, 0.3991, 0.1015, 0.3981, 0.09062, 0.2866, 0.09126, 0.2772, 0.1015, 0.3981, 0.0999, 0.4006, 0.09161, 0.2948, 0.09062, 0.2866, 0.09821, 0.3991, 0.08845, 0.2501, 0.09615, 0.2737, 0.09912, 0.3997, 0.5787, 0.2865, 0.6121, 0.3042, 0.6036, 0.3711, 0.5477, 0.4046, 0.6796, 0.9006, 0.7016, 0.9388, 0.7301, 0.9161, 0.7248, 0.8794, 0.7295, 0.8167, 0.7604, 0.8352, 0.7541, 0.8414, 0.7275, 0.8254, 0.6898, 0.8184, 0.6919, 0.8255, 0.6643, 0.8414, 0.6574, 0.8362, 0.2079, 0.8604, 0.206, 0.7902, 0.2473, 0.7887, 0.2498, 0.8617, 0.3509, 0.3086, 0.3184, 0.2906, 0.3282, 0.2804, 0.3541, 0.2956, 0.3699, 0.2967, 0.3541, 0.2956, 0.3282, 0.2804, 0.3146, 0.2534, 0.3192, 0.2229, 0.3416, 0.2003, 0.3591, 0.1974, 0.8468, 0.2089, 0.8621, 0.1963, 0.8934, 0.2314, 0.8753, 0.2463, 0.3699, 0.3102, 0.3509, 0.3086, 0.3541, 0.2956, 0.3699, 0.2967, 0.3003, 0.2564, 0.3054, 0.2167, 0.3192, 0.2229, 0.3146, 0.2534, 0.334, 0.1869, 0.3564, 0.1814, 0.3591, 0.1974, 0.3416, 0.2003, 0.8416, 0.1535, 0.8681, 0.153, 0.8524, 0.1757, 0.8141, 0.198, 0.8251, 0.174, 0.8389, 0.1977, 0.7983, 0.2372, 0.7894, 0.2188, 0.8255, 0.2226, 0.8117, 0.1407, 0.8497, 0.1221, 0.8416, 0.1535, 0.7894, 0.2188, 0.7894, 0.1767, 0.8141, 0.198, 0.8255, 0.2226, 0.8389, 0.1977, 0.8468, 0.2089, 0.8915, 0.1261, 0.9092, 0.1366, 0.8946, 0.1586, 0.8468, 0.2089, 0.8389, 0.1977, 0.8621, 0.1963, 0.8497, 0.1221, 0.8681, 0.153, 0.8416, 0.1535, 0.8497, 0.1221, 0.8915, 0.1261, 0.8681, 0.153, 0.8915, 0.1261, 0.8946, 0.1586, 0.8681, 0.153, 0.7894, 0.1767, 0.8251, 0.174, 0.8141, 0.198, 0.7894, 0.1767, 0.8117, 0.1407, 0.8251, 0.174, 0.8117, 0.1407, 0.8416, 0.1535, 0.8251, 0.174, 0.7894, 0.2188, 0.8141, 0.198, 0.8255, 0.2226, 0.8524, 0.1757, 0.8787, 0.1794, 0.8621, 0.1963, 0.8524, 0.1757, 0.8681, 0.153, 0.8787, 0.1794, 0.8681, 0.153, 0.8946, 0.1586, 0.8787, 0.1794, 0.8389, 0.1977, 0.8524, 0.1757, 0.8621, 0.1963, 0.8389, 0.1977, 0.8251, 0.174, 0.8524, 0.1757, 0.8251, 0.174, 0.8416, 0.1535, 0.8524, 0.1757, 0.3699, 0.3102, 0.3699, 0.2967, 0.4184, 0.2898, 0.4204, 0.3015, 0.3184, 0.2906, 0.3003, 0.2564, 0.3146, 0.2534, 0.3282, 0.2804, 0.8255, 0.2226, 0.8141, 0.198, 0.8389, 0.1977, 0.3054, 0.2167, 0.334, 0.1869, 0.3416, 0.2003, 0.3192, 0.2229, 0.4204, 0.3015, 0.4184, 0.2898, 0.483, 0.2756, 0.4882, 0.2862, 0.7983, 0.2372, 0.8255, 0.2226, 0.8523, 0.2623, 0.8304, 0.2794, 0.8946, 0.1586, 0.9092, 0.1366, 0.9481, 0.1721, 0.9321, 0.1889, 0.8255, 0.2226, 0.8468, 0.2089, 0.8753, 0.2463, 0.8523, 0.2623, 0.8787, 0.1794, 0.8946, 0.1586, 0.9321, 0.1889, 0.9134, 0.2105, 0.8621, 0.1963, 0.8787, 0.1794, 0.9134, 0.2105, 0.8934, 0.2314, 0.3591, 0.1974, 0.3564, 0.1814, 0.4112, 0.1837, 0.4106, 0.1966, 0.3699, 0.2967, 0.3591, 0.1974, 0.4106, 0.1966, 0.4184, 0.2898, 0.3458, 0.7924, 0.3454, 0.8617, 0.3057, 0.8608, 0.3046, 0.7902, 0.643, 0.3119, 0.6036, 0.3711, 0.6121, 0.3042, 0.643, 0.3119, 0.6806, 0.3032, 0.684, 0.3753, 0.7117, 0.2803, 0.7343, 0.4046, 0.684, 0.3753, 0.6806, 0.3032, 0.5191, 0.2124, 0.5191, 0.2598, 0.5125, 0.2568, 0.5135, 0.216, 0.4806, 0.2025, 0.4843, 0.191, 0.5191, 0.2124, 0.5135, 0.216, 0.4184, 0.2898, 0.4106, 0.1966, 0.4806, 0.2025, 0.483, 0.2756, 0.483, 0.2756, 0.4806, 0.2025, 0.5135, 0.216, 0.5125, 0.2568, 0.4882, 0.2862, 0.483, 0.2756, 0.5125, 0.2568, 0.5191, 0.2598, 0.4106, 0.1966, 0.4112, 0.1837, 0.4843, 0.191, 0.4806, 0.2025, 0.2473, 0.7887, 0.3046, 0.7902, 0.3057, 0.8608, 0.2498, 0.8617, 0.4103, 0.8175, 0.3454, 0.8617, 0.3458, 0.7924, 0.4106, 0.7932, 0.8054, 0.9384, 0.7736, 0.9142, 0.7714, 0.9229, 0.7985, 0.9435, 0.6825, 0.7814, 0.7422, 0.786, 0.7295, 0.8167, 0.6898, 0.8184, 0.6825, 0.7814, 0.6898, 0.8184, 0.6574, 0.8362, 0.6391, 0.8008, 0.7016, 0.9388, 0.7091, 0.9435, 0.7331, 0.9234, 0.7301, 0.9161, 0.6898, 0.8184, 0.7295, 0.8167, 0.7275, 0.8254, 0.6919, 0.8255, 0.7736, 0.9142, 0.7301, 0.9161, 0.7331, 0.9234, 0.7714, 0.9229, 0.1124, 0.5849, 0.1128, 0.588, 0.1129, 0.5951, 0.1129, 0.6007, 0.1124, 0.5849, 0.1129, 0.6007, 0.1146, 0.5924, 0.1011, 0.4166, 0.1006, 0.415, 0.09953, 0.4076, 0.1017, 0.4087, 0.09821, 0.3991, 0.09875, 0.3991, 0.09126, 0.2772, 0.08845, 0.2501, 0.7867, 0.8842, 0.7248, 0.8794, 0.7301, 0.9161, 0.7736, 0.9142, 0.1017, 0.4087, 0.09953, 0.4076, 0.0998, 0.4001, 0.0999, 0.4006, 0.0999, 0.4006, 0.1015, 0.3981, 0.1017, 0.4087, 0.1011, 0.4166, 0.1017, 0.4087, 0.1014, 0.4101, 0.1001, 0.4131, 0.1014, 0.4101, 0.1015, 0.3981, 0.09875, 0.3991, 0.0998, 0.4001, 0.09953, 0.4076, 0.09912, 0.3997, 0.09916, 0.4111, 0.09821, 0.3991, 0.09912, 0.3997, 0.1, 0.4104, 0.1017, 0.4087, 0.1015, 0.3981, 0.1014, 0.4101, 0.1006, 0.415, 0.1, 0.4104, 0.09953, 0.4076, 0.09916, 0.4111, 0.1001, 0.4131, 0.09875, 0.3991, 0.09821, 0.3991, 0.1133, 0.59, 0.115, 0.6145, 0.117, 0.6371, 0.1178, 0.6036, 0.1133, 0.59, 0.117, 0.6371, 0.1191, 0.618, 0.1146, 0.5924, 0.1129, 0.6007, 0.115, 0.6145, 0.115, 0.6145, 0.1133, 0.59, 0.1146, 0.5924, 0.1313, 0.04408, 0.1313, 0.06123, 0.1038, 0.06776, 0.09673, 0.05212, 0.1313, 0.06123, 0.1313, 0.07767, 0.1098, 0.08262, 0.1038, 0.06776, 0.1313, 0.07767, 0.1313, 0.09617, 0.1146, 0.09698, 0.1098, 0.08262, 0.09673, 0.05212, 0.1038, 0.06776, 0.08068, 0.08656, 0.07027, 0.07534, 0.1038, 0.06776, 0.1098, 0.08262, 0.09255, 0.09677, 0.08068, 0.08656, 0.1098, 0.08262, 0.1146, 0.09698, 0.1048, 0.1066, 0.09255, 0.09677, 0.07027, 0.07534, 0.08068, 0.08656, 0.06441, 0.1111, 0.0507, 0.1055, 0.04566, 0.1013, 0.08068, 0.08656, 0.09255, 0.09677, 0.08107, 0.1159, 0.06441, 0.1111, 0.09255, 0.09677, 0.1048, 0.1066, 0.09757, 0.1183, 0.08107, 0.1159, 0.0507, 0.1055, 0.06441, 0.1111, 0.06189, 0.1465, 0.04739, 0.1468, 0.06441, 0.1111, 0.08107, 0.1159, 0.0818, 0.1427, 0.06189, 0.1465, 0.08107, 0.1159, 0.09757, 0.1183, 0.1008, 0.1352, 0.0818, 0.1427, 0.1313, 0.09617, 0.1249, 0.1155, 0.1146, 0.09698, 0.1146, 0.09698, 0.1249, 0.1155, 0.1048, 0.1066, 0.1048, 0.1066, 0.118, 0.1245, 0.09757, 0.1183, 0.09757, 0.1183, 0.118, 0.1245, 0.1008, 0.1352, 0.1822, 0.7291, 0.1128, 0.7291, 0.112, 0.7332, 0.1749, 0.7365, 0.6944, 0.1932, 0.6398, 0.2603, 0.573, 0.2011, 0.6327, 0.1906, 0.573, 0.1963, 0.6325, 0.1871, 0.6327, 0.1906, 0.573, 0.2011, 0.6325, 0.1871, 0.691, 0.1814, 0.6944, 0.1932, 0.6327, 0.1906, 0.62, 0.12, 0.691, 0.1814, 0.6325, 0.1871, 0.573, 0.1963, 0.3309, 0.7006, 0.3837, 0.7015, 0.3813, 0.73, 0.3309, 0.7263, 0.4175, 0.5755, 0.4381, 0.6089, 0.3747, 0.6274, 0.3712, 0.5976, 0.3837, 0.7015, 0.4427, 0.708, 0.4321, 0.7363, 0.3813, 0.73, 0.3712, 0.5976, 0.3747, 0.6274, 0.3309, 0.6319, 0.3309, 0.6033, 0.3312, 0.4934, 0.3311, 0.5184, 0.2842, 0.5241, 0.2796, 0.4979, 0.2388, 0.3525, 0.2666, 0.3562, 0.2707, 0.3908, 0.2224, 0.3861, 0.2224, 0.3861, 0.2707, 0.3908, 0.2779, 0.4208, 0.2142, 0.4206, 0.2142, 0.4206, 0.2779, 0.4208, 0.2796, 0.4979, 0.2402, 0.5074, 0.2269, 0.4801, 0.2147, 0.4521, 0.214, 0.4297, 0.2707, 0.3908, 0.3146, 0.3769, 0.3312, 0.4107, 0.2779, 0.4208, 0.3312, 0.4107, 0.3312, 0.4934, 0.2796, 0.4979, 0.2779, 0.4208, 0.2195, 0.4821, 0.2133, 0.4525, 0.2269, 0.4801, 0.3309, 0.7006, 0.3309, 0.6319, 0.3747, 0.6274, 0.3837, 0.7015, 0.3747, 0.6274, 0.4381, 0.6089, 0.44, 0.6184, 0.4433, 0.6421, 0.4436, 0.675, 0.4427, 0.708, 0.3837, 0.7015, 0.2254, 0.5106, 0.2195, 0.4821, 0.2269, 0.4801, 0.2402, 0.5074, 0.2254, 0.5106, 0.2402, 0.5074, 0.2796, 0.4979, 0.2842, 0.5241, 0.238, 0.5358, 0.5427, 0.7265, 0.5427, 0.6822, 0.5863, 0.7225, 0.5615, 0.7403, 0.5492, 0.651, 0.5609, 0.6482, 0.5755, 0.6551, 0.5863, 0.7225, 0.5427, 0.6822, 0.3592, 0.5623, 0.3712, 0.5976, 0.3309, 0.6033, 0.3309, 0.5653, 0.2666, 0.3562, 0.2902, 0.3472, 0.3146, 0.3769, 0.2707, 0.3908, 0.3867, 0.5472, 0.4175, 0.5755, 0.3712, 0.5976, 0.3592, 0.5623, 0.0999, 0.4006, 0.0998, 0.4001, 0.09708, 0.29, 0.09161, 0.2948, 0.09912, 0.3997, 0.09615, 0.2737, 0.09708, 0.29, 0.0998, 0.4001, 0.1413, 0.7924, 0.206, 0.7902, 0.2079, 0.8604, 0.142, 0.8129, 0.8261, 0.9066, 0.7867, 0.8842, 0.7736, 0.9142, 0.8054, 0.9384, 0.6036, 0.3711, 0.643, 0.3119, 0.684, 0.3753, 0.7422, 0.786, 0.7809, 0.8018, 0.7604, 0.8352, 0.7295, 0.8167, 0.09953, 0.4076, 0.1, 0.4104, 0.09912, 0.3997, 0.1314, 0.00441, 0.2059, 0.009012, 0.2059, 0.1309, 0.1969, 0.1309, 0.1273, 0.07978, 0.09239, 0.03845, 0.4161, 0.0214, 0.5175, 0.01642, 0.523, 0.1452, 0.4118, 0.1479, 0.5175, 0.01642, 0.6092, 0.0, 0.6163, 0.0789, 0.523, 0.1452, 0.4089, 0.7291, 0.399, 0.5878, 0.4177, 0.5875, 0.4218, 0.6517, 0.4259, 0.7158, 0.02626, 0.4529, 0.03652, 0.5544, 0.09438, 0.565, 0.1032, 0.4784, 0.009734, 0.7768, 0.07179, 0.7903, 0.0717, 0.832, 0.009638, 0.8243, 0.1037, 0.4729, 0.1032, 0.4784, 0.1711, 0.4532, 0.1739, 0.4427, 0.9062, 0.5871, 0.7706, 0.5499, 0.0, 0.0, 0.1236, 0.8272, 0.7706, 0.5499, 0.8161, 0.5498, 0.0, 0.0, 0.03535, 0.5699, 0.03418, 0.5853, 0.09202, 0.5949, 0.0932, 0.5799, 0.0, 0.0, 0.0, 0.0, 0.0, 0.0, 0.772, 0.581, 0.7713, 0.5654, 0.0, 0.0, 0.7213, 0.5661, 0.7706, 0.5499, 0.7713, 0.5654, 0.7219, 0.5814, 0.894, 0.6925, 0.894, 0.6234, 0.9124, 0.6242, 0.9124, 0.6935, 0.09438, 0.565, 0.0, 0.0, 0.1455, 0.5491, 0.9449, 0.0, 0.9483, 0.118, 1.0, 0.1193, 1.0, 0.001827, 0.3128, 0.8434, 0.3795, 0.8427, 0.3795, 0.8787, 0.3138, 0.8749, 0.399, 0.76, 0.4033, 0.8964, 0.4676, 0.8951, 0.4676, 0.7632, 0.7232, 0.7542, 0.7813, 0.7597, 0.7843, 0.8705, 0.7296, 0.8658, 0.779, 0.6962, 0.8217, 0.6959, 0.8226, 0.7224, 0.7806, 0.723, 0.7813, 0.7597, 0.8323, 0.7422, 0.8323, 0.8536, 0.7843, 0.8705, 0.0, 0.0, 0.0, 0.0, 0.0, 0.0, 0.0, 0.0, 0.0, 0.0, 0.0, 0.0, 0.0, 0.0, 0.0, 0.0, 0.0, 0.0, 0.0, 0.0, 0.0, 0.0, 0.0, 0.0, 0.0, 0.0, 0.0, 0.0, 0.0, 0.0, 0.0, 0.0, 0.0, 0.0, 0.0, 0.0, 0.0, 0.0, 0.0, 0.0, 0.0, 0.0, 0.0, 0.0, 0.0, 0.0, 0.0, 0.0, 0.0, 0.0, 0.0, 0.0, 0.0, 0.0, 0.0, 0.0, 0.0, 0.0, 0.0, 0.0, 0.0, 0.0, 0.0, 0.0, 0.0, 0.0, 0.0, 0.0, 0.0, 0.0, 0.0, 0.0, 0.0, 0.0, 0.0, 0.0, 0.0, 0.0, 0.0, 0.0, 0.0, 0.0, 0.0, 0.0, 0.0, 0.0, 0.0, 0.0, 0.0, 0.0, 0.0, 0.0, 0.0, 0.0, 0.0, 0.0, 0.0, 0.0, 0.0, 0.0, 0.0, 0.0, 0.0, 0.0, 0.0, 0.0, 0.0, 0.0, 0.0, 0.0, 0.0, 0.0, 0.0, 0.0, 0.0, 0.0, 0.0, 0.0, 0.0, 0.0, 0.0, 0.0, 0.0, 0.0, 0.0, 0.0, 0.0, 0.0, 0.0, 0.0, 0.0, 0.0, 0.0, 0.0, 0.0, 0.0, 0.0, 0.0, 0.0, 0.0, 0.0, 0.0, 0.0, 0.0, 0.0, 0.0, 0.0, 0.0, 0.0, 0.0, 0.0, 0.0, 0.0, 0.0, 0.0, 0.0, 0.0, 0.0, 0.0, 0.0, 0.0, 0.0, 0.0, 0.0, 0.0, 0.0, 0.0, 0.0, 0.0, 0.0, 0.0, 0.0, 0.0, 0.0, 0.0, 0.0, 0.0, 0.0, 0.0, 0.0, 0.0, 0.0, 0.0, 0.0, 0.0, 0.0, 0.0, 0.0, 0.0, 0.0, 0.0, 0.0, 0.0, 0.0, 0.0, 0.0, 0.0, 0.0, 0.0, 0.0, 0.0, 0.0, 0.0, 0.0, 0.0, 0.0, 0.0, 0.0, 0.0, 0.0, 0.0, 0.0, 0.0, 0.0, 0.0, 0.0, 0.0, 0.0, 0.0, 0.0, 0.0, 0.0, 0.0, 0.0, 0.0, 0.0, 0.0, 0.0, 0.0, 0.0, 0.0, 0.0, 0.0, 0.0, 0.0, 0.0, 0.0, 0.0, 0.0, 0.0, 0.0, 0.0, 0.0, 0.0, 0.0, 0.0, 0.0, 0.0, 0.0, 0.0, 0.0, 0.0, 0.0, 0.0, 0.0, 0.0, 0.0, 0.0, 0.0, 0.0, 0.0, 0.0, 0.0, 0.0, 0.0, 0.0, 0.0, 0.0, 0.0, 0.0, 0.0, 0.0, 0.0, 0.0, 0.0, 0.0, 0.0, 0.0, 0.0, 0.0, 0.0, 0.0, 0.0, 0.0, 0.0, 0.0, 0.0, 0.0, 0.0, 0.0, 0.0, 0.0, 0.0, 0.0, 0.0, 0.0, 0.0, 0.0, 0.0, 0.0, 0.0, 0.0, 0.0, 0.0, 0.0, 0.0, 0.0, 0.0, 0.0, 0.0, 0.0, 0.0, 0.0, 0.0, 0.0, 0.0, 0.0, 0.0, 0.0, 0.0, 0.0, 0.0, 0.0, 0.0, 0.0, 0.0, 0.0, 0.0, 0.0, 0.0, 0.0, 0.0, 0.0, 0.0, 0.0, 0.0, 0.0, 0.0, 0.0, 0.0, 0.0, 0.0, 0.0, 0.0, 0.0, 0.0, 0.0, 0.0, 0.0, 0.0, 0.0, 0.0, 0.0, 0.0, 0.0, 0.0, 0.0, 0.0, 0.0, 0.0, 0.0, 0.0, 0.0, 0.0, 0.0, 0.0, 0.0, 0.0, 0.0, 0.0, 0.0, 0.0, 0.0, 0.0, 0.0, 0.0, 0.0, 0.0, 0.0, 0.0, 0.0, 0.0, 0.0, 0.0, 0.0, 0.0, 0.0, 0.0, 0.0, 0.0, 0.0, 0.0, 0.0, 0.0, 0.0, 0.0, 0.0, 0.0, 0.0, 0.0, 0.0, 0.0, 0.0, 0.0, 0.0, 0.0, 0.0, 0.0, 0.0, 0.0, 0.0, 0.0, 0.0, 0.0, 0.0, 0.0, 0.0, 0.0, 0.0, 0.0, 0.0, 0.0, 0.0, 0.0, 0.0, 0.0, 0.0, 0.0, 0.0, 0.0, 0.0, 0.0, 0.0, 0.0, 0.0, 0.0, 0.0, 0.0, 0.0, 0.0, 0.0, 0.0, 0.0, 0.0, 0.0, 0.0, 0.0, 0.0, 0.0, 0.0, 0.0, 0.0, 0.0, 0.0, 0.0, 0.0, 0.0, 0.0, 0.0, 0.0, 0.0, 0.0, 0.0, 0.0, 0.0, 0.0, 0.0, 0.0, 0.0, 0.0, 0.0, 0.0, 0.0, 0.0, 0.0, 0.0, 0.0, 0.0, 0.0, 0.0, 0.0, 0.0, 0.0, 0.0, 0.0, 0.0, 0.0, 0.0, 0.0, 0.0, 0.0, 0.0, 0.0, 0.0, 0.0, 0.0, 0.0, 0.0, 0.0, 0.0, 0.0, 0.0, 0.0, 0.0, 0.0, 0.0, 0.0, 0.0, 0.0, 0.0, 0.0, 0.0, 0.0, 0.0, 0.0, 0.0, 0.0, 0.0, 0.0, 0.0, 0.0, 0.0, 0.0, 0.0, 0.0, 0.0, 0.0, 0.0, 0.0, 0.0, 0.0, 0.0, 0.0, 0.0, 0.0, 0.0, 0.0, 0.0, 0.0, 0.0, 0.0, 0.0, 0.0, 0.0, 0.0, 0.0, 0.0, 0.0, 0.0, 0.0, 0.0, 0.0, 0.0, 0.0, 0.0, 0.0, 0.0, 0.0, 0.0, 0.0, 0.0, 0.0, 0.0, 0.0, 0.0, 0.0, 0.0, 0.0, 0.0, 0.0, 0.0, 0.0, 0.0, 0.0, 0.0, 0.0, 0.0, 0.0, 0.0, 0.0, 0.0, 0.0, 0.0, 0.0, 0.0, 0.0, 0.0, 0.0, 0.0, 0.0, 0.0, 0.0, 0.0, 0.0, 0.0, 0.0, 0.1711, 0.4532, 0.9062, 0.5871, 0.0, 0.0, 0.0, 0.0, 0.2569, 0.02942, 0.009734, 0.7768, 0.1812, 0.4773, 0.2665, 0.08443, 0.5297, 0.1264, 0.4938, 0.1353, 0.2953, 0.3742, 0.1236, 0.7299, 0.0, 0.7101, 0.07184, 0.7237, 0.07182, 0.757, 0.004867, 0.7434, 0.07184, 0.7237, 0.1236, 0.7299, 0.1236, 0.7632, 0.07182, 0.757, 0.02573, 0.4477, 0.1081, 0.5491, 0.0614, 0.5539, 0.1892, 0.3128, 0.1037, 0.4729, 0.289, 0.3595, 0.1059, 0.511, 0.1037, 0.4729, 0.4579, 0.1441, 0.4938, 0.1353, 0.4661, 0.1951, 0.3411, 0.2325, 0.3144, 0.1586, 0.3526, 0.1778, 0.1892, 0.3128, 0.3526, 0.1778, 0.01471, 0.5586, 0.0614, 0.5539, 0.4938, 0.1353, 0.4661, 0.1951, 0.4743, 0.2461, 0.5929, 0.2568, 0.6016, 0.1087, 0.5297, 0.1264, 0.1995, 0.101, 0.1995, 0.2845, 0.3296, 0.2872, 0.3411, 0.2325, 0.3144, 0.1586, 0.2761, 0.1394, 0.2665, 0.08443, 0.2761, 0.1394, 0.3526, 0.1778, 0.1812, 0.4773, 0.95, 0.6413, 0.9789, 0.639, 0.9931, 0.6917, 0.1081, 0.5491, 0.1066, 0.6989, 0.1972, 0.6916, 0.1972, 0.544, 0.1995, 0.2845, 0.1995, 0.4417, 0.343, 0.4427, 0.3296, 0.2872, 0.4743, 0.2461, 0.4409, 0.3975, 0.5835, 0.4147, 0.5929, 0.2568, 0.01471, 0.5586, 0.0, 0.7101, 0.1066, 0.6989, 0.1081, 0.5491, 0.0, 0.0, 0.0, 0.0, 0.0, 0.0, 0.4938, 0.1353, 0.2953, 0.3742, 0.4669, 0.01849, 0.4579, 0.1441, 0.9789, 0.639, 0.95, 0.6413, 0.9625, 0.5822, 0.004867, 0.7434, 0.009734, 0.7768, 0.07179, 0.7903, 0.07182, 0.757, 0.03652, 0.5544, 0.894, 0.6925, 0.0, 0.0, 0.009638, 0.8243, 0.07179, 0.7903, 0.0717, 0.832, 0.1236, 0.8272, 0.1236, 0.7965, 0.0932, 0.5799, 0.0, 0.0, 0.7232, 0.7542, 0.9931, 0.5655, 0.9789, 0.639, 0.9625, 0.5822, 0.0, 0.0, 0.3084, 0.7063, 0.0, 0.0, 0.9062, 0.5871, 0.3084, 0.7063, 0.3128, 0.8434, 0.3795, 0.8427, 0.3795, 0.7101, 0.9124, 0.6935, 0.9309, 0.6945, 0.9309, 0.625, 0.9124, 0.6242, 0.772, 0.581, 0.779, 0.6962, 0.8217, 0.6959, 0.8175, 0.5803, 0.3473, 0.8787, 0.3134, 0.8865, 0.3084, 0.9365, 0.3182, 0.9365, 0.7219, 0.5814, 0.7225, 0.5968, 0.772, 0.581, 0.7713, 0.5654, 0.0, 0.0, 0.0, 0.0, 0.0, 0.0, 0.03652, 0.5544, 0.09438, 0.565, 0.0932, 0.5799, 0.03535, 0.5699, 0.07182, 0.757, 0.07179, 0.7903, 0.1236, 0.7965, 0.1236, 0.7632, 0.0, 0.0, 0.0, 0.0, 0.0, 0.0, 0.9483, 0.118, 1.0, 0.1193, 1.0, 0.1472, 0.9491, 0.1455, 0.9817, 0.4901, 0.95, 0.4901, 0.9551, 0.5401, 0.9889, 0.5655, 0.1236, 0.9369, 0.1556, 0.9431, 0.1556, 0.8824, 0.0, 0.0, 0.0, 0.0, 0.0, 0.0, 0.4033, 0.8964, 0.4676, 0.8951, 0.4676, 0.9322, 0.4043, 0.9288, 0.0, 0.0, 0.7213, 0.5661, 0.0, 0.0, 0.0717, 0.832, 0.289, 0.3595, 0.1059, 0.511, 0.1081, 0.5491, 0.4743, 0.2461, 0.7296, 0.8658, 0.7314, 0.896, 0.7852, 0.901, 0.7843, 0.8705, 0.7843, 0.8705, 0.7852, 0.901, 0.8323, 0.8849, 0.8323, 0.8536, 0.1995, 0.0, 0.1995, 0.101, 0.2761, 0.1394, 0.2569, 0.02942, 0.5329, 0.00277, 0.5297, 0.1264, 0.6016, 0.1087, 0.608, 0.0, 0.1739, 0.4427, 0.4579, 0.1441, 0.1236, 0.7965, 0.0, 0.0, 0.0, 0.0, 0.0, 0.0, 0.0, 0.0, 0.02573, 0.4477, 0.1037, 0.4729, 0.1032, 0.4784, 0.02626, 0.4529, 0.1032, 0.4784, 0.1711, 0.4532, 0.1455, 0.5491, 0.09438, 0.565, 0.02626, 0.4529, 0.0, 0.0, 0.009638, 0.8243, 0.3526, 0.1778, 0.6897, 0.9535, 0.7096, 0.9477, 0.7096, 0.9032, 0.6897, 0.9032, 0.9022, 0.8784, 0.9221, 0.8842, 0.9594, 0.8732, 0.9594, 0.8615, 0.3903, 0.7673, 0.3903, 0.8275, 0.3795, 0.8243, 0.3795, 0.7851, 0.9022, 0.9287, 0.9221, 0.9286, 0.9221, 0.8842, 0.9022, 0.8784, 0.05651, 4.769e-08, 0.09239, 0.03845, 0.1314, 0.00441, 0.05651, 4.769e-08, 0.04551, 0.0784, 0.09239, 0.03845, 0.9365, 0.6158, 0.95, 0.5987, 0.9222, 0.5269, 0.9062, 0.5278, 0.6087, 0.5868, 0.5905, 0.5868, 0.5905, 0.7163, 0.6087, 0.7297, 0.9062, 0.5278, 0.9222, 0.5269, 0.95, 0.433, 0.9366, 0.4147, 0.02729, 0.9746, 0.02987, 0.9637, 0.008, 0.9259, 0.0, 0.9274, 0.0, 0.9274, 0.008, 0.9259, 0.01272, 0.883, 0.005889, 0.8738, 0.8588, 0.6677, 0.8895, 0.6234, 0.894, 0.6339, 0.8694, 0.6694, 0.07651, 0.9162, 0.06934, 0.917, 0.06934, 0.9506, 0.07651, 0.9581, 0.07651, 0.9581, 0.06934, 0.9506, 0.02987, 0.9637, 0.02729, 0.9746, 0.8895, 0.7084, 0.8588, 0.6677, 0.8694, 0.6694, 0.894, 0.7021, 0.8607, 0.6151, 0.9819, 0.6151, 0.9819, 0.6059, 0.8609, 0.4638, 0.0, 0.0, 0.0, 0.0, 0.0, 0.0, 0.0, 0.0, 0.0, 0.0, 0.0, 0.0, 0.0, 0.0, 0.0, 0.0, 0.2115, 0.5509, 0.2321, 0.5849, 0.3661, 0.5736, 0.3661, 0.4478, 0.0, 0.0, 0.0, 0.0, 0.0, 0.0, 0.0, 0.0, 0.5207, 0.7568, 0.5186, 0.789, 0.4118, 0.7891, 0.4118, 0.7891, 0.426, 0.7612, 0.6261, 0.7566, 0.6362, 0.7891, 0.6362, 0.7891, 0.5186, 0.789, 0.5207, 0.7568, 0.6261, 0.7566, 0.5207, 0.7568, 0.5269, 0.4648, 0.6102, 0.4638, 0.5207, 0.7568, 0.426, 0.7612, 0.4436, 0.4677, 0.5269, 0.4648, 0.9819, 0.7893, 0.9709, 0.7891, 0.9615, 0.8462, 0.9725, 0.8464, 0.08187, 0.956, 0.07501, 0.9569, 0.07637, 0.9774, 0.08261, 0.9852, 0.9615, 0.8774, 0.9504, 0.8775, 0.9504, 0.9572, 0.9615, 0.9571, 0.9615, 0.7977, 0.9498, 0.7891, 0.949, 0.8184, 0.9601, 0.8184, 0.5375, 0.4638, 0.615, 0.4488, 0.6111, 0.1296, 0.523, 0.1452, 0.5256, 0.2246, 0.5897, 0.216, 0.5885, 0.2367, 0.589, 0.2957, 0.5884, 0.3754, 0.5325, 0.3834, 0.5375, 0.4638, 0.5325, 0.3834, 0.4668, 0.3847, 0.4566, 0.3058, 0.4465, 0.2269, 0.5256, 0.2246, 0.523, 0.1452, 0.4118, 0.1479, 0.449, 0.4638, 0.8023, 0.8722, 0.798, 0.7928, 0.7324, 0.7891, 0.73, 0.8681, 0.9498, 0.7891, 0.9436, 0.7969, 0.9422, 0.8176, 0.949, 0.8184, 0.73, 0.8681, 0.7324, 0.7891, 0.676, 0.7928, 0.6695, 0.8722, 0.09428, 0.8176, 0.08323, 0.8176, 0.08323, 0.8971, 0.09428, 0.8971, 0.09428, 0.8971, 0.08323, 0.8971, 0.08187, 0.956, 0.08261, 0.9852, 0.09428, 0.9766, 0.9725, 0.8464, 0.9615, 0.8462, 0.9709, 0.9132, 0.9819, 0.9134, 0.0, 0.0, 0.0, 0.0, 0.0, 0.0, 0.0, 0.0, 0.1646, 0.1571, 0.03337, 0.1281, 0.0, 0.4457, 0.1122, 0.4478, 0.2321, 0.5849, 0.2496, 0.8796, 0.3552, 0.8914, 0.3661, 0.5736, 0.9819, 0.4638, 0.9819, 0.6919, 0.991, 0.6919, 0.991, 0.4638, 0.1263, 0.8982, 0.1153, 0.8987, 0.1253, 0.9641, 0.1363, 0.9636, 0.1363, 0.8176, 0.1253, 0.818, 0.1153, 0.8987, 0.1263, 0.8982, 0.3852, 0.5275, 0.3661, 0.5277, 0.37, 0.5912, 0.3891, 0.5911, 0.0, 0.0, 0.0, 0.0, 0.0, 0.0, 0.0, 0.0, 0.0, 0.0, 0.0, 0.0, 0.0, 0.0, 0.0, 0.0, 0.0, 0.0, 0.0, 0.0, 0.0, 0.0, 0.0, 0.0, 0.9601, 0.8184, 0.949, 0.8184, 0.9504, 0.8775, 0.9615, 0.8774, 0.804, 0.9311, 0.8023, 0.8722, 0.73, 0.8681, 0.7282, 0.9272, 0.7282, 0.9272, 0.73, 0.8681, 0.6695, 0.8722, 0.6657, 0.9311, 0.0, 0.0, 0.0, 0.0, 0.0, 0.0, 0.0, 0.0, 0.4092, 0.4478, 0.3891, 0.4505, 0.3852, 0.5275, 0.4056, 0.5282, 0.4056, 0.5282, 0.3852, 0.5275, 0.3891, 0.5911, 0.4092, 0.5938, 0.0, 0.0, 0.0, 0.0, 0.0, 0.0, 0.0, 0.0, 0.0, 0.0, 0.0, 0.0, 0.0, 0.0, 0.0, 0.0, 0.2036, 0.8983, 0.1959, 0.898, 0.1996, 0.9636, 0.2073, 0.9639, 0.2073, 0.8179, 0.1996, 0.8176, 0.1959, 0.898, 0.2036, 0.8983, 0.0, 0.0, 0.0, 0.0, 0.0, 0.0, 0.0, 0.0, 0.1559, 0.8176, 0.1382, 0.8176, 0.1363, 0.8811, 0.154, 0.8811, 0.154, 0.8811, 0.1363, 0.8811, 0.1382, 0.9581, 0.1559, 0.9581, 0.08187, 0.956, 0.07955, 0.9375, 0.07501, 0.9569, 0.3891, 0.4505, 0.37, 0.4507, 0.3661, 0.5277, 0.3852, 0.5275, 0.9422, 0.8176, 0.9467, 0.8369, 0.949, 0.8184, 0.523, 0.1452, 0.6111, 0.1296, 0.6163, 0.0789, 0.3955, 0.9093, 0.3661, 0.8254, 0.3772, 0.8255, 0.4025, 0.8978, 0.3661, 0.8254, 0.3955, 0.7398, 0.4025, 0.7518, 0.3772, 0.8255, 0.5429, 0.7894, 0.5497, 0.8011, 0.6413, 0.8009, 0.6493, 0.7891, 0.6511, 0.9588, 0.6428, 0.947, 0.5461, 0.947, 0.5388, 0.9588, 0.6493, 0.7891, 0.6413, 0.8009, 0.6547, 0.8788, 0.6657, 0.8797, 0.6657, 0.8797, 0.6547, 0.8788, 0.6428, 0.947, 0.6511, 0.9588, 0.09239, 0.03845, 0.04551, 0.0784, 0.1273, 0.07978, 0.1273, 0.07978, 0.04551, 0.0784, 0.03337, 0.1281, 0.1646, 0.1571, 0.1969, 0.1309, 0.0, 0.0, 0.0, 0.0, 0.0, 0.0, 0.09875, 0.3991, 0.09126, 0.2772, 0.09062, 0.2866, 0.1015, 0.3981, 0.1015, 0.3981, 0.09062, 0.2866, 0.09161, 0.2948, 0.0999, 0.4006, 0.09821, 0.3991, 0.09912, 0.3997, 0.09615, 0.2737, 0.08845, 0.2501, 0.5787, 0.2865, 0.5477, 0.4046, 0.6036, 0.3711, 0.6121, 0.3042, 0.6796, 0.9006, 0.7248, 0.8794, 0.7301, 0.9161, 0.7016, 0.9388, 0.7295, 0.8167, 0.7275, 0.8254, 0.7541, 0.8414, 0.7604, 0.8352, 0.6898, 0.8184, 0.6574, 0.8362, 0.6643, 0.8414, 0.6919, 0.8255, 0.2079, 0.8604, 0.2498, 0.8617, 0.2473, 0.7887, 0.206, 0.7902, 0.3509, 0.3086, 0.3541, 0.2956, 0.3282, 0.2804, 0.3184, 0.2906, 0.3699, 0.2967, 0.3591, 0.1974, 0.3416, 0.2003, 0.3192, 0.2229, 0.3146, 0.2534, 0.3282, 0.2804, 0.3541, 0.2956, 0.8468, 0.2089, 0.8753, 0.2463, 0.8934, 0.2314, 0.8621, 0.1963, 0.3699, 0.3102, 0.3699, 0.2967, 0.3541, 0.2956, 0.3509, 0.3086, 0.3003, 0.2564, 0.3146, 0.2534, 0.3192, 0.2229, 0.3054, 0.2167, 0.334, 0.1869, 0.3416, 0.2003, 0.3591, 0.1974, 0.3564, 0.1814, 0.8416, 0.1535, 0.8524, 0.1757, 0.8681, 0.153, 0.8141, 0.198, 0.8389, 0.1977, 0.8251, 0.174, 0.7983, 0.2372, 0.8255, 0.2226, 0.7894, 0.2188, 0.8117, 0.1407, 0.8416, 0.1535, 0.8497, 0.1221, 0.7894, 0.2188, 0.8141, 0.198, 0.7894, 0.1767, 0.8255, 0.2226, 0.8468, 0.2089, 0.8389, 0.1977, 0.8915, 0.1261, 0.8946, 0.1586, 0.9092, 0.1366, 0.8468, 0.2089, 0.8621, 0.1963, 0.8389, 0.1977, 0.8497, 0.1221, 0.8416, 0.1535, 0.8681, 0.153, 0.8497, 0.1221, 0.8681, 0.153, 0.8915, 0.1261, 0.8915, 0.1261, 0.8681, 0.153, 0.8946, 0.1586, 0.7894, 0.1767, 0.8141, 0.198, 0.8251, 0.174, 0.7894, 0.1767, 0.8251, 0.174, 0.8117, 0.1407, 0.8117, 0.1407, 0.8251, 0.174, 0.8416, 0.1535, 0.7894, 0.2188, 0.8255, 0.2226, 0.8141, 0.198, 0.8524, 0.1757, 0.8621, 0.1963, 0.8787, 0.1794, 0.8524, 0.1757, 0.8787, 0.1794, 0.8681, 0.153, 0.8681, 0.153, 0.8787, 0.1794, 0.8946, 0.1586, 0.8389, 0.1977, 0.8621, 0.1963, 0.8524, 0.1757, 0.8389, 0.1977, 0.8524, 0.1757, 0.8251, 0.174, 0.8251, 0.174, 0.8524, 0.1757, 0.8416, 0.1535, 0.3699, 0.3102, 0.4204, 0.3015, 0.4184, 0.2898, 0.3699, 0.2967, 0.3184, 0.2906, 0.3282, 0.2804, 0.3146, 0.2534, 0.3003, 0.2564, 0.8255, 0.2226, 0.8389, 0.1977, 0.8141, 0.198, 0.3054, 0.2167, 0.3192, 0.2229, 0.3416, 0.2003, 0.334, 0.1869, 0.4204, 0.3015, 0.4882, 0.2862, 0.483, 0.2756, 0.4184, 0.2898, 0.7983, 0.2372, 0.8304, 0.2794, 0.8523, 0.2623, 0.8255, 0.2226, 0.8946, 0.1586, 0.9321, 0.1889, 0.9481, 0.1721, 0.9092, 0.1366, 0.8255, 0.2226, 0.8523, 0.2623, 0.8753, 0.2463, 0.8468, 0.2089, 0.8787, 0.1794, 0.9134, 0.2105, 0.9321, 0.1889, 0.8946, 0.1586, 0.8621, 0.1963, 0.8934, 0.2314, 0.9134, 0.2105, 0.8787, 0.1794, 0.3591, 0.1974, 0.4106, 0.1966, 0.4112, 0.1837, 0.3564, 0.1814, 0.3699, 0.2967, 0.4184, 0.2898, 0.4106, 0.1966, 0.3591, 0.1974, 0.3458, 0.7924, 0.3046, 0.7902, 0.3057, 0.8608, 0.3454, 0.8617, 0.643, 0.3119, 0.6121, 0.3042, 0.6036, 0.3711, 0.643, 0.3119, 0.684, 0.3753, 0.6806, 0.3032, 0.7117, 0.2803, 0.6806, 0.3032, 0.684, 0.3753, 0.7343, 0.4046, 0.5191, 0.2124, 0.5135, 0.216, 0.5125, 0.2568, 0.5191, 0.2598, 0.4806, 0.2025, 0.5135, 0.216, 0.5191, 0.2124, 0.4843, 0.191, 0.4184, 0.2898, 0.483, 0.2756, 0.4806, 0.2025, 0.4106, 0.1966, 0.483, 0.2756, 0.5125, 0.2568, 0.5135, 0.216, 0.4806, 0.2025, 0.4882, 0.2862, 0.5191, 0.2598, 0.5125, 0.2568, 0.483, 0.2756, 0.4106, 0.1966, 0.4806, 0.2025, 0.4843, 0.191, 0.4112, 0.1837, 0.2473, 0.7887, 0.2498, 0.8617, 0.3057, 0.8608, 0.3046, 0.7902, 0.4103, 0.8175, 0.4106, 0.7932, 0.3458, 0.7924, 0.3454, 0.8617, 0.8054, 0.9384, 0.7985, 0.9435, 0.7714, 0.9229, 0.7736, 0.9142, 0.6825, 0.7814, 0.6898, 0.8184, 0.7295, 0.8167, 0.7422, 0.786, 0.6825, 0.7814, 0.6391, 0.8008, 0.6574, 0.8362, 0.6898, 0.8184, 0.7016, 0.9388, 0.7301, 0.9161, 0.7331, 0.9234, 0.7091, 0.9435, 0.6898, 0.8184, 0.6919, 0.8255, 0.7275, 0.8254, 0.7295, 0.8167, 0.7736, 0.9142, 0.7714, 0.9229, 0.7331, 0.9234, 0.7301, 0.9161, 0.1124, 0.5849, 0.1129, 0.6007, 0.1129, 0.5951, 0.1128, 0.588, 0.1124, 0.5849, 0.1146, 0.5924, 0.1129, 0.6007, 0.1011, 0.4166, 0.1017, 0.4087, 0.09953, 0.4076, 0.1006, 0.415, 0.09821, 0.3991, 0.08845, 0.2501, 0.09126, 0.2772, 0.09875, 0.3991, 0.7867, 0.8842, 0.7736, 0.9142, 0.7301, 0.9161, 0.7248, 0.8794, 0.1017, 0.4087, 0.0999, 0.4006, 0.0998, 0.4001, 0.09953, 0.4076, 0.0999, 0.4006, 0.1017, 0.4087, 0.1015, 0.3981, 0.1011, 0.4166, 0.1014, 0.4101, 0.1017, 0.4087, 0.1001, 0.4131, 0.09875, 0.3991, 0.1015, 0.3981, 0.1014, 0.4101, 0.0998, 0.4001, 0.09912, 0.3997, 0.09953, 0.4076, 0.09916, 0.4111, 0.1, 0.4104, 0.09912, 0.3997, 0.09821, 0.3991, 0.1017, 0.4087, 0.1014, 0.4101, 0.1015, 0.3981, 0.1006, 0.415, 0.09953, 0.4076, 0.1, 0.4104, 0.09916, 0.4111, 0.09821, 0.3991, 0.09875, 0.3991, 0.1001, 0.4131, 0.1133, 0.59, 0.117, 0.6371, 0.115, 0.6145, 0.1178, 0.6036, 0.1191, 0.618, 0.117, 0.6371, 0.1133, 0.59, 0.1146, 0.5924, 0.115, 0.6145, 0.1129, 0.6007, 0.115, 0.6145, 0.1146, 0.5924, 0.1133, 0.59, 0.1313, 0.04408, 0.09673, 0.05212, 0.1038, 0.06776, 0.1313, 0.06123, 0.1313, 0.06123, 0.1038, 0.06776, 0.1098, 0.08262, 0.1313, 0.07767, 0.1313, 0.07767, 0.1098, 0.08262, 0.1146, 0.09698, 0.1313, 0.09617, 0.09673, 0.05212, 0.07027, 0.07534, 0.08068, 0.08656, 0.1038, 0.06776, 0.1038, 0.06776, 0.08068, 0.08656, 0.09255, 0.09677, 0.1098, 0.08262, 0.1098, 0.08262, 0.09255, 0.09677, 0.1048, 0.1066, 0.1146, 0.09698, 0.07027, 0.07534, 0.04566, 0.1013, 0.0507, 0.1055, 0.06441, 0.1111, 0.08068, 0.08656, 0.08068, 0.08656, 0.06441, 0.1111, 0.08107, 0.1159, 0.09255, 0.09677, 0.09255, 0.09677, 0.08107, 0.1159, 0.09757, 0.1183, 0.1048, 0.1066, 0.0507, 0.1055, 0.04739, 0.1468, 0.06189, 0.1465, 0.06441, 0.1111, 0.06441, 0.1111, 0.06189, 0.1465, 0.0818, 0.1427, 0.08107, 0.1159, 0.08107, 0.1159, 0.0818, 0.1427, 0.1008, 0.1352, 0.09757, 0.1183, 0.1313, 0.09617, 0.1146, 0.09698, 0.1249, 0.1155, 0.1146, 0.09698, 0.1048, 0.1066, 0.1249, 0.1155, 0.1048, 0.1066, 0.09757, 0.1183, 0.118, 0.1245, 0.09757, 0.1183, 0.1008, 0.1352, 0.118, 0.1245, 0.1822, 0.7291, 0.1749, 0.7365, 0.112, 0.7332, 0.1128, 0.7291, 0.6944, 0.1932, 0.6327, 0.1906, 0.573, 0.2011, 0.6398, 0.2603, 0.573, 0.1963, 0.573, 0.2011, 0.6327, 0.1906, 0.6325, 0.1871, 0.6325, 0.1871, 0.6327, 0.1906, 0.6944, 0.1932, 0.691, 0.1814, 0.62, 0.12, 0.573, 0.1963, 0.6325, 0.1871, 0.691, 0.1814, 0.3309, 0.7006, 0.3309, 0.7263, 0.3813, 0.73, 0.3837, 0.7015, 0.4175, 0.5755, 0.3712, 0.5976, 0.3747, 0.6274, 0.4381, 0.6089, 0.3837, 0.7015, 0.3813, 0.73, 0.4321, 0.7363, 0.4427, 0.708, 0.3712, 0.5976, 0.3309, 0.6033, 0.3309, 0.6319, 0.3747, 0.6274, 0.3312, 0.4934, 0.2796, 0.4979, 0.2842, 0.5241, 0.3311, 0.5184, 0.2388, 0.3525, 0.2224, 0.3861, 0.2707, 0.3908, 0.2666, 0.3562, 0.2224, 0.3861, 0.2142, 0.4206, 0.2779, 0.4208, 0.2707, 0.3908, 0.2142, 0.4206, 0.214, 0.4297, 0.2147, 0.4521, 0.2269, 0.4801, 0.2402, 0.5074, 0.2796, 0.4979, 0.2779, 0.4208, 0.2707, 0.3908, 0.2779, 0.4208, 0.3312, 0.4107, 0.3146, 0.3769, 0.3312, 0.4107, 0.2779, 0.4208, 0.2796, 0.4979, 0.3312, 0.4934, 0.2195, 0.4821, 0.2269, 0.4801, 0.2133, 0.4525, 0.3309, 0.7006, 0.3837, 0.7015, 0.3747, 0.6274, 0.3309, 0.6319, 0.3747, 0.6274, 0.3837, 0.7015, 0.4427, 0.708, 0.4436, 0.675, 0.4433, 0.6421, 0.44, 0.6184, 0.4381, 0.6089, 0.2254, 0.5106, 0.2402, 0.5074, 0.2269, 0.4801, 0.2195, 0.4821, 0.2254, 0.5106, 0.238, 0.5358, 0.2842, 0.5241, 0.2796, 0.4979, 0.2402, 0.5074, 0.5427, 0.7265, 0.5615, 0.7403, 0.5863, 0.7225, 0.5427, 0.6822, 0.5492, 0.651, 0.5427, 0.6822, 0.5863, 0.7225, 0.5755, 0.6551, 0.5609, 0.6482, 0.3592, 0.5623, 0.3309, 0.5653, 0.3309, 0.6033, 0.3712, 0.5976, 0.2666, 0.3562, 0.2707, 0.3908, 0.3146, 0.3769, 0.2902, 0.3472, 0.3867, 0.5472, 0.3592, 0.5623, 0.3712, 0.5976, 0.4175, 0.5755, 0.0999, 0.4006, 0.09161, 0.2948, 0.09708, 0.29, 0.0998, 0.4001, 0.09912, 0.3997, 0.0998, 0.4001, 0.09708, 0.29, 0.09615, 0.2737, 0.1413, 0.7924, 0.142, 0.8129, 0.2079, 0.8604, 0.206, 0.7902, 0.8261, 0.9066, 0.8054, 0.9384, 0.7736, 0.9142, 0.7867, 0.8842, 0.6036, 0.3711, 0.684, 0.3753, 0.643, 0.3119, 0.7422, 0.786, 0.7295, 0.8167, 0.7604, 0.8352, 0.7809, 0.8018, 0.1773, 0.7373, 0.112, 0.7373, 0.1121, 0.7415, 0.1773, 0.7415, 0.09953, 0.4076, 0.09912, 0.3997, 0.1, 0.4104, 0.1314, 0.00441, 0.09239, 0.03845, 0.1273, 0.07978, 0.1969, 0.1309, 0.2059, 0.1309, 0.2059, 0.009012, 0.4161, 0.0214, 0.4118, 0.1479, 0.523, 0.1452, 0.5175, 0.01642, 0.5175, 0.01642, 0.523, 0.1452, 0.6163, 0.0789, 0.6092, 0.0, 0.4089, 0.7291, 0.4259, 0.7158, 0.4218, 0.6517, 0.4177, 0.5875, 0.399, 0.5878, 0.02626, 0.4529, 0.1032, 0.4784, 0.09438, 0.565, 0.03652, 0.5544, 0.009734, 0.7768, 0.009638, 0.8243, 0.0717, 0.832, 0.07179, 0.7903, 0.1037, 0.4729, 0.1739, 0.4427, 0.1711, 0.4532, 0.1032, 0.4784, 0.9062, 0.5871, 0.1236, 0.8272, 0.0, 0.0, 0.7706, 0.5499, 0.7706, 0.5499, 0.0, 0.0, 0.8161, 0.5498, 0.03535, 0.5699, 0.0932, 0.5799, 0.09202, 0.5949, 0.03418, 0.5853, 0.0, 0.0, 0.0, 0.0, 0.0, 0.0, 0.772, 0.581, 0.0, 0.0, 0.7713, 0.5654, 0.7213, 0.5661, 0.7219, 0.5814, 0.7713, 0.5654, 0.7706, 0.5499, 0.894, 0.6925, 0.9124, 0.6935, 0.9124, 0.6242, 0.894, 0.6234, 0.09438, 0.565, 0.1455, 0.5491, 0.0, 0.0, 0.9449, 0.0, 1.0, 0.001827, 1.0, 0.1193, 0.9483, 0.118, 0.3128, 0.8434, 0.3138, 0.8749, 0.3795, 0.8787, 0.3795, 0.8427, 0.399, 0.76, 0.4676, 0.7632, 0.4676, 0.8951, 0.4033, 0.8964, 0.7232, 0.7542, 0.7296, 0.8658, 0.7843, 0.8705, 0.7813, 0.7597, 0.779, 0.6962, 0.7806, 0.723, 0.8226, 0.7224, 0.8217, 0.6959, 0.7813, 0.7597, 0.7843, 0.8705, 0.8323, 0.8536, 0.8323, 0.7422, 0.0, 0.0, 0.0, 0.0, 0.0, 0.0, 0.0, 0.0, 0.0, 0.0, 0.0, 0.0, 0.0, 0.0, 0.0, 0.0, 0.0, 0.0, 0.0, 0.0, 0.0, 0.0, 0.0, 0.0, 0.0, 0.0, 0.0, 0.0, 0.0, 0.0, 0.0, 0.0, 0.0, 0.0, 0.0, 0.0, 0.0, 0.0, 0.0, 0.0, 0.0, 0.0, 0.0, 0.0, 0.0, 0.0, 0.0, 0.0, 0.0, 0.0, 0.0, 0.0, 0.0, 0.0, 0.0, 0.0, 0.0, 0.0, 0.0, 0.0, 0.0, 0.0, 0.0, 0.0, 0.0, 0.0, 0.0, 0.0, 0.0, 0.0, 0.0, 0.0, 0.0, 0.0, 0.0, 0.0, 0.0, 0.0, 0.0, 0.0, 0.0, 0.0, 0.0, 0.0, 0.0, 0.0, 0.0, 0.0, 0.0, 0.0, 0.0, 0.0, 0.0, 0.0, 0.0, 0.0, 0.0, 0.0, 0.0, 0.0, 0.0, 0.0, 0.0, 0.0, 0.0, 0.0, 0.0, 0.0, 0.0, 0.0, 0.0, 0.0, 0.0, 0.0, 0.0, 0.0, 0.0, 0.0, 0.0, 0.0, 0.0, 0.0, 0.0, 0.0, 0.0, 0.0, 0.0, 0.0, 0.0, 0.0, 0.0, 0.0, 0.0, 0.0, 0.0, 0.0, 0.0, 0.0, 0.0, 0.0, 0.0, 0.0, 0.0, 0.0, 0.0, 0.0, 0.0, 0.0, 0.0, 0.0, 0.0, 0.0, 0.0, 0.0, 0.0, 0.0, 0.0, 0.0, 0.0, 0.0, 0.0, 0.0, 0.0, 0.0, 0.0, 0.0, 0.0, 0.0, 0.0, 0.0, 0.0, 0.0, 0.0, 0.0, 0.0, 0.0, 0.0, 0.0, 0.0, 0.0, 0.0, 0.0, 0.0, 0.0, 0.0, 0.0, 0.0, 0.0, 0.0, 0.0, 0.0, 0.0, 0.0, 0.0, 0.0, 0.0, 0.0, 0.0, 0.0, 0.0, 0.0, 0.0, 0.0, 0.0, 0.0, 0.0, 0.0, 0.0, 0.0, 0.0, 0.0, 0.0, 0.0, 0.0, 0.0, 0.0, 0.0, 0.0, 0.0, 0.0, 0.0, 0.0, 0.0, 0.0, 0.0, 0.0, 0.0, 0.0, 0.0, 0.0, 0.0, 0.0, 0.0, 0.0, 0.0, 0.0, 0.0, 0.0, 0.0, 0.0, 0.0, 0.0, 0.0, 0.0, 0.0, 0.0, 0.0, 0.0, 0.0, 0.0, 0.0, 0.0, 0.0, 0.0, 0.0, 0.0, 0.0, 0.0, 0.0, 0.0, 0.0, 0.0, 0.0, 0.0, 0.0, 0.0, 0.0, 0.0, 0.0, 0.0, 0.0, 0.0, 0.0, 0.0, 0.0, 0.0, 0.0, 0.0, 0.0, 0.0, 0.0, 0.0, 0.0, 0.0, 0.0, 0.0, 0.0, 0.0, 0.0, 0.0, 0.0, 0.0, 0.0, 0.0, 0.0, 0.0, 0.0, 0.0, 0.0, 0.0, 0.0, 0.0, 0.0, 0.0, 0.0, 0.0, 0.0, 0.0, 0.0, 0.0, 0.0, 0.0, 0.0, 0.0, 0.0, 0.0, 0.0, 0.0, 0.0, 0.0, 0.0, 0.0, 0.0, 0.0, 0.0, 0.0, 0.0, 0.0, 0.0, 0.0, 0.0, 0.0, 0.0, 0.0, 0.0, 0.0, 0.0, 0.0, 0.0, 0.0, 0.0, 0.0, 0.0, 0.0, 0.0, 0.0, 0.0, 0.0, 0.0, 0.0, 0.0, 0.0, 0.0, 0.0, 0.0, 0.0, 0.0, 0.0, 0.0, 0.0, 0.0, 0.0, 0.0, 0.0, 0.0, 0.0, 0.0, 0.0, 0.0, 0.0, 0.0, 0.0, 0.0, 0.0, 0.0, 0.0, 0.0, 0.0, 0.0, 0.0, 0.0, 0.0, 0.0, 0.0, 0.0, 0.0, 0.0, 0.0, 0.0, 0.0, 0.0, 0.0, 0.0, 0.0, 0.0, 0.0, 0.0, 0.0, 0.0, 0.0, 0.0, 0.0, 0.0, 0.0, 0.0, 0.0, 0.0, 0.0, 0.0, 0.0, 0.0, 0.0, 0.0, 0.0, 0.0, 0.0, 0.0, 0.0, 0.0, 0.0, 0.0, 0.0, 0.0, 0.0, 0.0, 0.0, 0.0, 0.0, 0.0, 0.0, 0.0, 0.0, 0.0, 0.0, 0.0, 0.0, 0.0, 0.0, 0.0, 0.0, 0.0, 0.0, 0.0, 0.0, 0.0, 0.0, 0.0, 0.0, 0.0, 0.0, 0.0, 0.0, 0.0, 0.0, 0.0, 0.0, 0.0, 0.0, 0.0, 0.0, 0.0, 0.0, 0.0, 0.0, 0.0, 0.0, 0.0, 0.0, 0.0, 0.0, 0.0, 0.0, 0.0, 0.0, 0.0, 0.0, 0.0, 0.0, 0.0, 0.0, 0.0, 0.0, 0.0, 0.0, 0.0, 0.0, 0.0, 0.0, 0.0, 0.0, 0.0, 0.0, 0.0, 0.0, 0.0, 0.0, 0.0, 0.0, 0.0, 0.0, 0.0, 0.0, 0.0, 0.0, 0.0, 0.0, 0.0, 0.0, 0.0, 0.0, 0.0, 0.0, 0.0, 0.0, 0.0, 0.0, 0.0, 0.0, 0.0, 0.0, 0.0, 0.0, 0.0, 0.0, 0.0, 0.0, 0.0, 0.0, 0.0, 0.0, 0.0, 0.0, 0.0, 0.0, 0.0, 0.0, 0.0, 0.0, 0.0, 0.0, 0.0, 0.0, 0.0, 0.0, 0.0, 0.0, 0.0, 0.0, 0.0, 0.0, 0.0, 0.0, 0.0, 0.0, 0.0, 0.0, 0.0, 0.0, 0.0, 0.0, 0.0, 0.0, 0.0, 0.0, 0.0, 0.0, 0.0, 0.0, 0.0, 0.0, 0.0, 0.0, 0.0, 0.0, 0.0, 0.0, 0.0, 0.0, 0.0, 0.0, 0.0, 0.0, 0.0, 0.0, 0.0, 0.0, 0.0, 0.0, 0.0, 0.0, 0.0, 0.0, 0.0, 0.0, 0.0, 0.0, 0.1711, 0.4532, 0.0, 0.0, 0.0, 0.0, 0.9062, 0.5871, 0.2569, 0.02942, 0.2665, 0.08443, 0.1812, 0.4773, 0.009734, 0.7768, 0.5297, 0.1264, 0.1236, 0.7299, 0.2953, 0.3742, 0.4938, 0.1353, 0.0, 0.7101, 0.004867, 0.7434, 0.07182, 0.757, 0.07184, 0.7237, 0.07184, 0.7237, 0.07182, 0.757, 0.1236, 0.7632, 0.1236, 0.7299, 0.02573, 0.4477, 0.1892, 0.3128, 0.0614, 0.5539, 0.1081, 0.5491, 0.1037, 0.4729, 0.1037, 0.4729, 0.1059, 0.511, 0.289, 0.3595, 0.4579, 0.1441, 0.4661, 0.1951, 0.4938, 0.1353, 0.3411, 0.2325, 0.3526, 0.1778, 0.3144, 0.1586])
me_max.use_remesh_preserve_volume = False
me_max.use_remesh_preserve_attributes = False
me_max.use_mirror_vertex_groups = False
me_max.update()
arm_maxarmature = bpy.data.armatures.new('MaxArmature')  # bones are not reproduced

# ---- objects
ob_maxobjectarmature = bpy.data.objects.new('MaxObjectArmature', arm_maxarmature)
ob_maxobject = bpy.data.objects.new('MaxObject', me_max)

# ---- transforms, parenting, visibility, modifiers, constraints
ob_maxobjectarmature.location = (0.0, 1.49e-08, -2.384e-07)
ob_maxobjectarmature.rotation_euler = (0.0, 1.571, 0.0)
ob_maxobjectarmature.scale = (0.3489, 0.3489, 0.3489)
ob_maxobjectarmature.lineart.crease_threshold = 0.0
ob_maxobject.location = (0.0, 1.49e-08, -2.384e-07)
ob_maxobject.scale = (1.0, 1.0, 1.0)
ob_maxobject.lineart.crease_threshold = 0.0
_vg = ob_maxobject.vertex_groups.new(name='UpperArm.L')
_vg = ob_maxobject.vertex_groups.new(name='LowerArm.L')
_vg = ob_maxobject.vertex_groups.new(name='Hand.L')
_vg = ob_maxobject.vertex_groups.new(name='BaseThumb.L')
_vg = ob_maxobject.vertex_groups.new(name='Thumb.L')
_vg = ob_maxobject.vertex_groups.new(name='BaseIndex.L')
_vg = ob_maxobject.vertex_groups.new(name='Index.L')
_vg = ob_maxobject.vertex_groups.new(name='BaseMitten.L')
_vg = ob_maxobject.vertex_groups.new(name='Mitten.L')
_vg = ob_maxobject.vertex_groups.new(name='LowerTorso')
_vg = ob_maxobject.vertex_groups.new(name='Chest')
_vg = ob_maxobject.vertex_groups.new(name='Head')
_vg = ob_maxobject.vertex_groups.new(name='UpperLeg.L')
_vg = ob_maxobject.vertex_groups.new(name='LowerLeg.L')
_vg = ob_maxobject.vertex_groups.new(name='Foot.L')
_vg = ob_maxobject.vertex_groups.new(name='UpperArm.R')
_vg = ob_maxobject.vertex_groups.new(name='LowerArm.R')
_vg = ob_maxobject.vertex_groups.new(name='Hand.R')
_vg = ob_maxobject.vertex_groups.new(name='BaseThumb.R')
_vg = ob_maxobject.vertex_groups.new(name='Thumb.R')
_vg = ob_maxobject.vertex_groups.new(name='BaseIndex.R')
_vg = ob_maxobject.vertex_groups.new(name='Index.R')
_vg = ob_maxobject.vertex_groups.new(name='BaseMitten.R')
_vg = ob_maxobject.vertex_groups.new(name='Mitten.R')
_vg = ob_maxobject.vertex_groups.new(name='UpperLeg.R')
_vg = ob_maxobject.vertex_groups.new(name='LowerLeg.R')
_vg = ob_maxobject.vertex_groups.new(name='Foot.R')

# ---- collection membership
col_collection_1.objects.link(ob_maxobjectarmature)
col_collection_1.objects.link(ob_maxobject)

# ---- scene / render settings (as saved in the file)
scene.frame_start = 1; scene.frame_end = 250; scene.frame_set(4)
scene.render.engine = 'BLENDER_EEVEE_NEXT'
scene.render.resolution_percentage = 50
scene.render.dither_intensity = 0.0
scene.cycles.use_denoising = False
scene.cycles.samples = 10
scene.cycles.sampling_pattern = 'TABULATED_SOBOL'
scene.cycles.light_sampling_threshold = 0.0
scene.cycles.use_adaptive_sampling = False
scene.cycles.use_light_tree = False
scene.cycles.blur_glossy = 0.0
scene.cycles.volume_bounces = 1
scene.cycles.pixel_filter_type = 'GAUSSIAN'
scene.cycles.sample_clamp_indirect = 0.0
scene.view_settings.view_transform = 'Standard'
bpy.context.view_layer.update()

# ---- added for rendering (the .blend has no active camera and no usable light): camera, sun
cam_auto = bpy.data.cameras.new('AutoCamera')
cam_auto.lens = 50.0
cam_auto.sensor_width = 36.0
cam_auto.clip_end = 1000.0
ob_auto_camera = bpy.data.objects.new('AutoCamera', cam_auto)
scene.collection.objects.link(ob_auto_camera)
ob_auto_camera.location = (13.7772, -16.9528, 10.9685)
ob_auto_camera.rotation_euler = (1.09748, -7.21219e-08, 0.694738)
scene.camera = ob_auto_camera
light_auto_sun = bpy.data.lights.new('AutoSun', 'SUN')
light_auto_sun.energy = 3.0
light_auto_sun.angle = 0.0523599
ob_auto_sun = bpy.data.objects.new('AutoSun', light_auto_sun)
scene.collection.objects.link(ob_auto_sun)
ob_auto_sun.rotation_euler = (0.872665, 0.174533, 0.523599)
bpy.context.view_layer.update()
